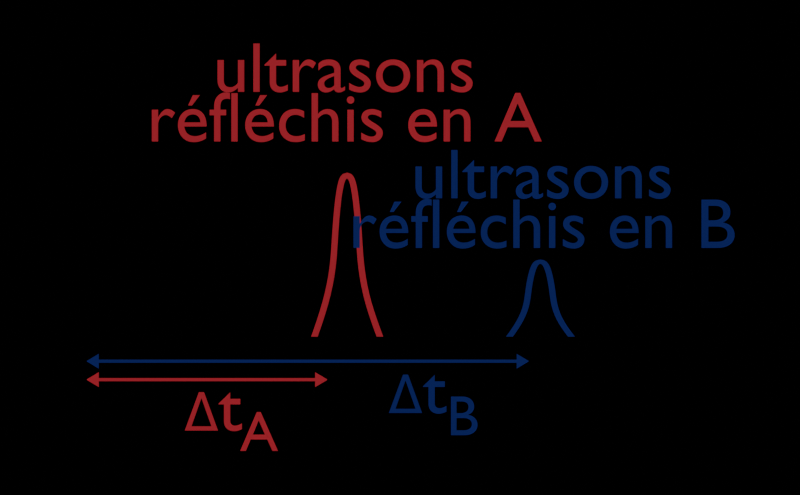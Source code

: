 # Source: reception_ultrason.blend  (saved by Blender 4.0.36; exported with 4.5.12 LTS)
import bpy
from mathutils import Matrix  # noqa: F401  (used for matrix-valued properties, if any)

bpy.ops.wm.read_factory_settings(use_empty=True)
scene = bpy.context.scene
scene.name = 'Scene'

# ---- collections
col_fond = bpy.data.collections.new('Fond'); scene.collection.children.link(col_fond)
col_point_a = bpy.data.collections.new('Point A'); scene.collection.children.link(col_point_a)
col_point_b = bpy.data.collections.new('Point B'); scene.collection.children.link(col_point_b)
col_sonde = bpy.data.collections.new('Sonde'); scene.collection.children.link(col_sonde)
col_foetus = bpy.data.collections.new('Foetus'); scene.collection.children.link(col_foetus)

# ---- materials (node trees are filled in below, after node groups)
mat_point_a = bpy.data.materials.new('Point A')
mat_point_a.alpha_threshold = 0.0
mat_point_a.line_color = (0.0, 0.0, 0.0, 1.0)
mat_point_b = bpy.data.materials.new('Point B')
mat_point_b.alpha_threshold = 0.0
mat_point_b.line_color = (0.0, 0.0, 0.0, 1.0)
mat_sol = bpy.data.materials.new('Sol')
mat_sol.alpha_threshold = 0.0
mat_sol.line_color = (0.0, 0.0, 0.0, 1.0)
mat_boutton = bpy.data.materials.new('Boutton')
mat_boutton.alpha_threshold = 0.0
mat_boutton.line_color = (0.0, 0.0, 0.0, 1.0)
mat_ligne = bpy.data.materials.new('Ligne')
mat_ligne.alpha_threshold = 0.0
mat_ligne.line_color = (0.0, 0.0, 0.0, 1.0)

# ---- material node trees
mat_point_a.use_nodes = True; mat_point_a.node_tree.nodes.clear()
_N = mat_point_a.node_tree.nodes; _L = mat_point_a.node_tree.links
n0 = _N.new('ShaderNodeOutputMaterial'); n0.name = 'Material Output'; n0.location = (300, 300)
n0.target = 'CYCLES'
n1 = _N.new('ShaderNodeEmission'); n1.name = 'Emission'; n1.location = (10, 300)
n1.inputs[0].default_value = (0.3146, 0.01898, 0.02898, 1.0)
n2 = _N.new('ShaderNodeOutputMaterial'); n2.name = 'Material Output.001'; n2.location = (0, 0)
n2.target = 'EEVEE'
n3 = _N.new('ShaderNodeMixShader'); n3.name = 'Mix Shader'; n3.location = (0, 0)
n3.label = 'Disable Shadow'
n3.hide = True
n4 = _N.new('ShaderNodeLightPath'); n4.name = 'Light Path'; n4.location = (0, 0)
n4.hide = True
n5 = _N.new('ShaderNodeBsdfTransparent'); n5.name = 'Transparent BSDF'; n5.location = (0, 0)
n5.hide = True
_L.new(n1.outputs[0], n0.inputs[0])
_L.new(n1.outputs[0], n3.inputs[1])
_L.new(n3.outputs[0], n2.inputs[0])
_L.new(n4.outputs[1], n3.inputs[0])
_L.new(n5.outputs[0], n3.inputs[2])
n0.is_active_output = True
mat_point_b.use_nodes = True; mat_point_b.node_tree.nodes.clear()
_N = mat_point_b.node_tree.nodes; _L = mat_point_b.node_tree.links
n0 = _N.new('ShaderNodeOutputMaterial'); n0.name = 'Material Output'; n0.location = (300, 300)
n0.target = 'CYCLES'
n1 = _N.new('ShaderNodeEmission'); n1.name = 'Emission'; n1.location = (10, 300)
n1.inputs[0].default_value = (0.007473, 0.01441, 0.1018, 1.0)
n2 = _N.new('ShaderNodeOutputMaterial'); n2.name = 'Material Output.001'; n2.location = (0, 0)
n2.target = 'EEVEE'
n3 = _N.new('ShaderNodeMixShader'); n3.name = 'Mix Shader'; n3.location = (0, 0)
n3.label = 'Disable Shadow'
n3.hide = True
n4 = _N.new('ShaderNodeLightPath'); n4.name = 'Light Path'; n4.location = (0, 0)
n4.hide = True
n5 = _N.new('ShaderNodeBsdfTransparent'); n5.name = 'Transparent BSDF'; n5.location = (0, 0)
n5.hide = True
_L.new(n1.outputs[0], n0.inputs[0])
_L.new(n1.outputs[0], n3.inputs[1])
_L.new(n3.outputs[0], n2.inputs[0])
_L.new(n4.outputs[1], n3.inputs[0])
_L.new(n5.outputs[0], n3.inputs[2])
n0.is_active_output = True
mat_sol.use_nodes = True; mat_sol.node_tree.nodes.clear()
_N = mat_sol.node_tree.nodes; _L = mat_sol.node_tree.links
n0 = _N.new('ShaderNodeOutputMaterial'); n0.name = 'Material Output'; n0.location = (496, 286)
n0.target = 'CYCLES'
n1 = _N.new('ShaderNodeEmission'); n1.name = 'Emission'; n1.location = (206, 286)
n1.inputs[0].default_value = (0.1585, 0.1486, 0.1468, 1.0)
n2 = _N.new('ShaderNodeOutputMaterial'); n2.name = 'Material Output.001'; n2.location = (0, 0)
n2.target = 'EEVEE'
n3 = _N.new('ShaderNodeMixShader'); n3.name = 'Mix Shader'; n3.location = (0, 0)
n3.label = 'Disable Shadow'
n3.hide = True
n4 = _N.new('ShaderNodeLightPath'); n4.name = 'Light Path'; n4.location = (0, 0)
n4.hide = True
n5 = _N.new('ShaderNodeBsdfTransparent'); n5.name = 'Transparent BSDF'; n5.location = (0, 0)
n5.hide = True
_L.new(n1.outputs[0], n0.inputs[0])
_L.new(n1.outputs[0], n3.inputs[1])
_L.new(n3.outputs[0], n2.inputs[0])
_L.new(n4.outputs[1], n3.inputs[0])
_L.new(n5.outputs[0], n3.inputs[2])
n0.is_active_output = True
mat_boutton.use_nodes = True; mat_boutton.node_tree.nodes.clear()
_N = mat_boutton.node_tree.nodes; _L = mat_boutton.node_tree.links
n0 = _N.new('ShaderNodeOutputMaterial'); n0.name = 'Material Output'; n0.location = (300, 300)
n0.target = 'CYCLES'
n1 = _N.new('ShaderNodeEmission'); n1.name = 'Emission'; n1.location = (10, 300)
n1.inputs[0].default_value = (1.0, 0.6036, 0.3818, 1.0)
n2 = _N.new('ShaderNodeOutputMaterial'); n2.name = 'Material Output.001'; n2.location = (0, 0)
n2.target = 'EEVEE'
n3 = _N.new('ShaderNodeMixShader'); n3.name = 'Mix Shader'; n3.location = (0, 0)
n3.label = 'Disable Shadow'
n3.hide = True
n4 = _N.new('ShaderNodeLightPath'); n4.name = 'Light Path'; n4.location = (0, 0)
n4.hide = True
n5 = _N.new('ShaderNodeBsdfTransparent'); n5.name = 'Transparent BSDF'; n5.location = (0, 0)
n5.hide = True
_L.new(n1.outputs[0], n0.inputs[0])
_L.new(n1.outputs[0], n3.inputs[1])
_L.new(n3.outputs[0], n2.inputs[0])
_L.new(n4.outputs[1], n3.inputs[0])
_L.new(n5.outputs[0], n3.inputs[2])
n0.is_active_output = True
mat_ligne.use_nodes = True; mat_ligne.node_tree.nodes.clear()
_N = mat_ligne.node_tree.nodes; _L = mat_ligne.node_tree.links
n0 = _N.new('ShaderNodeOutputMaterial'); n0.name = 'Material Output'; n0.location = (300, 300)
n0.target = 'CYCLES'
n1 = _N.new('ShaderNodeEmission'); n1.name = 'Emission'; n1.location = (10, 300)
n1.inputs[0].default_value = (0.0, 0.0, 0.0, 1.0)
n2 = _N.new('ShaderNodeOutputMaterial'); n2.name = 'Material Output.001'; n2.location = (0, 0)
n2.target = 'EEVEE'
n3 = _N.new('ShaderNodeMixShader'); n3.name = 'Mix Shader'; n3.location = (0, 0)
n3.label = 'Disable Shadow'
n3.hide = True
n4 = _N.new('ShaderNodeLightPath'); n4.name = 'Light Path'; n4.location = (0, 0)
n4.hide = True
n5 = _N.new('ShaderNodeBsdfTransparent'); n5.name = 'Transparent BSDF'; n5.location = (0, 0)
n5.hide = True
_L.new(n1.outputs[0], n0.inputs[0])
_L.new(n1.outputs[0], n3.inputs[1])
_L.new(n3.outputs[0], n2.inputs[0])
_L.new(n4.outputs[1], n3.inputs[0])
_L.new(n5.outputs[0], n3.inputs[2])
n0.is_active_output = True

# ---- world
world_world = bpy.data.worlds.new('World'); scene.world = world_world
world_world.use_nodes = True; world_world.node_tree.nodes.clear()
_N = world_world.node_tree.nodes; _L = world_world.node_tree.links
n0 = _N.new('ShaderNodeOutputWorld'); n0.name = 'World Output'; n0.location = (300, 300)
n0.is_active_output = True
world_world.color = (0.05088, 0.05088, 0.05088)
world_world.use_sun_shadow = False
world_world.sun_shadow_jitter_overblur = 0.0

# ---- cameras
cam_camera_002 = bpy.data.cameras.new('Camera.002')
cam_camera_002.type = 'ORTHO'
cam_camera_002.lens = 70.0
cam_camera_002.ortho_scale = 3.9

# ---- lights
light_sun_001 = bpy.data.lights.new('Sun.001', 'SUN')
light_sun_001.transmission_factor = 0.0
light_sun_001.energy = 4.0

# ---- meshes
me_cube_002 = bpy.data.meshes.new('Cube.002')
me_cube_002.from_pydata([(-2.888, -1.0, -1.0), (-1.408, -0.6024, 0.4045), (-2.888, 1.817, -0.8218), (-1.408, 0.3552, 0.4471), (2.888, -1.0, -1.0), (1.408, -0.6024, 0.4045), (2.888, 1.817, -0.8218), (1.408, 0.3552, 0.4471)], [], [(0, 1, 3, 2), (2, 3, 7, 6), (6, 7, 5, 4), (4, 5, 1, 0), (2, 6, 4, 0), (7, 3, 1, 5)])
_uv = me_cube_002.uv_layers.new(name='UVMap')
_uv.uv.foreach_set('vector', [0.375, 0.0, 0.625, 0.0, 0.625, 0.25, 0.375, 0.25, 0.375, 0.25, 0.625, 0.25, 0.625, 0.5, 0.375, 0.5, 0.375, 0.5, 0.625, 0.5, 0.625, 0.75, 0.375, 0.75, 0.375, 0.75, 0.625, 0.75, 0.625, 1.0, 0.375, 1.0, 0.125, 0.5, 0.375, 0.5, 0.375, 0.75, 0.125, 0.75, 0.625, 0.5, 0.875, 0.5, 0.875, 0.75, 0.625, 0.75])
me_cube_002.update()
me_cube_003 = bpy.data.meshes.new('Cube.003')
me_cube_003.from_pydata([(-1.0, -1.0, -1.0), (-0.5477, -0.2386, 0.4027), (-1.0, 1.0, -1.0), (-0.5477, 0.06892, 0.4164), (1.0, -1.0, -1.0), (0.5477, -0.2386, 0.4027), (1.0, 1.0, -1.0), (0.5477, 0.06892, 0.4164)], [], [(0, 1, 3, 2), (2, 3, 7, 6), (6, 7, 5, 4), (4, 5, 1, 0), (2, 6, 4, 0), (7, 3, 1, 5)])
_uv = me_cube_003.uv_layers.new(name='UVMap')
_uv.uv.foreach_set('vector', [0.375, 0.0, 0.625, 0.0, 0.625, 0.25, 0.375, 0.25, 0.375, 0.25, 0.625, 0.25, 0.625, 0.5, 0.375, 0.5, 0.375, 0.5, 0.625, 0.5, 0.625, 0.75, 0.375, 0.75, 0.375, 0.75, 0.625, 0.75, 0.625, 1.0, 0.375, 1.0, 0.125, 0.5, 0.375, 0.5, 0.375, 0.75, 0.125, 0.75, 0.625, 0.5, 0.875, 0.5, 0.875, 0.75, 0.625, 0.75])
me_cube_003.update()
me_cube_004 = bpy.data.meshes.new('Cube.004')
me_cube_004.from_pydata([(-0.6352, -0.7018, -0.1219), (-0.2846, -0.1709, 0.3906), (-0.6352, 0.5686, -0.1219), (-0.2846, 0.09254, 0.3744), (0.6352, -0.7018, -0.1219), (0.2846, -0.1709, 0.3906), (0.6352, 0.5686, -0.1219), (0.2846, 0.09254, 0.3744)], [], [(0, 1, 3, 2), (2, 3, 7, 6), (6, 7, 5, 4), (4, 5, 1, 0), (2, 6, 4, 0), (7, 3, 1, 5)])
_uv = me_cube_004.uv_layers.new(name='UVMap')
_uv.uv.foreach_set('vector', [0.375, 0.0, 0.625, 0.0, 0.625, 0.25, 0.375, 0.25, 0.375, 0.25, 0.625, 0.25, 0.625, 0.5, 0.375, 0.5, 0.375, 0.5, 0.625, 0.5, 0.625, 0.75, 0.375, 0.75, 0.375, 0.75, 0.625, 0.75, 0.625, 1.0, 0.375, 1.0, 0.125, 0.5, 0.375, 0.5, 0.375, 0.75, 0.125, 0.75, 0.625, 0.5, 0.875, 0.5, 0.875, 0.75, 0.625, 0.75])
me_cube_004.update()
me_circle_008 = bpy.data.meshes.new('Circle.008')
me_circle_008.from_pydata([(-0.2015, 0.1508, 5.362e-09), (-0.3847, 0.08661, 1.839e-09), (-0.5556, 0.05196, 0.0), (-0.7071, 0.04418, 0.0), (-0.8315, 0.03472, 0.0), (-0.9239, 0.02391, 0.0), (-0.9808, 0.01219, 0.0), (-1.0, 1.489e-08, 0.0), (-0.9808, -0.01219, 0.0), (-0.9239, -0.02391, 0.0), (-0.8315, -0.03472, 0.0), (-0.7071, -0.04418, 0.0), (-0.5556, -0.05196, 0.0), (-0.3827, -0.08517, -1.686e-09), (-0.199, -0.1537, -5.384e-09), (-0.2015, 0.1508, 0.04497), (-0.3847, 0.08661, 0.04497), (-0.5556, 0.05196, 0.04497), (-0.7071, 0.04418, 0.04497), (-0.8315, 0.03472, 0.04497), (-0.9239, 0.02391, 0.04497), (-0.9808, 0.01219, 0.04497), (-1.0, 1.489e-08, 0.04497), (-0.9808, -0.01219, 0.04497), (-0.9239, -0.02391, 0.04497), (-0.8315, -0.03472, 0.04497), (-0.7071, -0.04418, 0.04497), (-0.5556, -0.05196, 0.04497), (-0.3827, -0.08517, 0.04497), (-0.199, -0.1537, 0.04497)], [], [(1, 0, 15, 16), (9, 8, 23, 24), (2, 1, 16, 17), (10, 9, 24, 25), (3, 2, 17, 18), (11, 10, 25, 26), (4, 3, 18, 19), (12, 11, 26, 27), (5, 4, 19, 20), (13, 12, 27, 28), (6, 5, 20, 21), (14, 13, 28, 29), (7, 6, 21, 22), (8, 7, 22, 23)])
_uv = me_circle_008.uv_layers.new(name='UVMap')
_uv.uv.foreach_set('vector', [0.0, 0.0, 0.0, 0.0, 0.0, 0.0, 0.0, 0.0, 0.0, 0.0, 0.0, 0.0, 0.0, 0.0, 0.0, 0.0, 0.0, 0.0, 0.0, 0.0, 0.0, 0.0, 0.0, 0.0, 0.0, 0.0, 0.0, 0.0, 0.0, 0.0, 0.0, 0.0, 0.0, 0.0, 0.0, 0.0, 0.0, 0.0, 0.0, 0.0, 0.0, 0.0, 0.0, 0.0, 0.0, 0.0, 0.0, 0.0, 0.0, 0.0, 0.0, 0.0, 0.0, 0.0, 0.0, 0.0, 0.0, 0.0, 0.0, 0.0, 0.0, 0.0, 0.0, 0.0, 0.0, 0.0, 0.0, 0.0, 0.0, 0.0, 0.0, 0.0, 0.0, 0.0, 0.0, 0.0, 0.0, 0.0, 0.0, 0.0, 0.0, 0.0, 0.0, 0.0, 0.0, 0.0, 0.0, 0.0, 0.0, 0.0, 0.0, 0.0, 0.0, 0.0, 0.0, 0.0, 0.0, 0.0, 0.0, 0.0, 0.0, 0.0, 0.0, 0.0, 0.0, 0.0, 0.0, 0.0, 0.0, 0.0, 0.0, 0.0])
me_circle_008.materials.append(mat_point_a)
me_circle_008.update()
me_circle_009 = bpy.data.meshes.new('Circle.009')
me_circle_009.from_pydata([(-0.2064, 0.1824, 1.355e-08), (-0.3296, 0.1182, 7.957e-09), (-0.4446, 0.08353, 2.369e-09), (-0.5465, 0.07576, 5.067e-10), (-0.6301, 0.06629, -1.356e-09), (-0.6923, 0.05548, -3.219e-09), (-0.7306, 0.04376, -5.081e-09), (-0.7435, 0.03157, -3.219e-09), (-0.7306, 0.01938, -5.081e-09), (-0.6923, 0.007659, -3.219e-09), (-0.6301, -0.003144, -1.356e-09), (-0.5465, -0.01261, 5.067e-10), (-0.4446, -0.02038, 2.369e-09), (-0.3283, -0.05359, 4.232e-09), (-0.2047, -0.1221, 2.369e-09), (-0.2064, 0.1824, 0.04497), (-0.3296, 0.1182, 0.04497), (-0.4446, 0.08353, 0.04497), (-0.5465, 0.07576, 0.04497), (-0.6301, 0.06629, 0.04497), (-0.6923, 0.05548, 0.04497), (-0.7306, 0.04376, 0.04497), (-0.7435, 0.03157, 0.04497), (-0.7306, 0.01938, 0.04497), (-0.6923, 0.007659, 0.04497), (-0.6301, -0.003144, 0.04497), (-0.5465, -0.01261, 0.04497), (-0.4446, -0.02038, 0.04497), (-0.3283, -0.05359, 0.04497), (-0.2047, -0.1221, 0.04497)], [], [(1, 0, 15, 16), (9, 8, 23, 24), (2, 1, 16, 17), (10, 9, 24, 25), (3, 2, 17, 18), (11, 10, 25, 26), (4, 3, 18, 19), (12, 11, 26, 27), (5, 4, 19, 20), (13, 12, 27, 28), (6, 5, 20, 21), (14, 13, 28, 29), (7, 6, 21, 22), (8, 7, 22, 23)])
_uv = me_circle_009.uv_layers.new(name='UVMap')
_uv.uv.foreach_set('vector', [0.0, 0.0, 0.0, 0.0, 0.0, 0.0, 0.0, 0.0, 0.0, 0.0, 0.0, 0.0, 0.0, 0.0, 0.0, 0.0, 0.0, 0.0, 0.0, 0.0, 0.0, 0.0, 0.0, 0.0, 0.0, 0.0, 0.0, 0.0, 0.0, 0.0, 0.0, 0.0, 0.0, 0.0, 0.0, 0.0, 0.0, 0.0, 0.0, 0.0, 0.0, 0.0, 0.0, 0.0, 0.0, 0.0, 0.0, 0.0, 0.0, 0.0, 0.0, 0.0, 0.0, 0.0, 0.0, 0.0, 0.0, 0.0, 0.0, 0.0, 0.0, 0.0, 0.0, 0.0, 0.0, 0.0, 0.0, 0.0, 0.0, 0.0, 0.0, 0.0, 0.0, 0.0, 0.0, 0.0, 0.0, 0.0, 0.0, 0.0, 0.0, 0.0, 0.0, 0.0, 0.0, 0.0, 0.0, 0.0, 0.0, 0.0, 0.0, 0.0, 0.0, 0.0, 0.0, 0.0, 0.0, 0.0, 0.0, 0.0, 0.0, 0.0, 0.0, 0.0, 0.0, 0.0, 0.0, 0.0, 0.0, 0.0, 0.0, 0.0])
me_circle_009.materials.append(mat_point_b)
me_circle_009.update()
me_circle = bpy.data.meshes.new('Circle')
me_circle.from_pydata([(0.0, 8.0, 0.0), (-0.7841, 7.961, 0.0), (-1.561, 7.846, 0.0), (-2.322, 7.656, 0.0), (-3.061, 7.391, 0.0), (-3.771, 7.055, 0.0), (-4.445, 6.652, 0.0), (-5.075, 6.184, 0.0), (-5.657, 5.657, 0.0), (-6.184, 5.075, 0.0), (-6.652, 4.445, 0.0), (-7.055, 3.771, 0.0), (-7.391, 3.061, 0.0), (-7.656, 2.322, 0.0), (-7.846, 1.561, 0.0), (-7.961, 0.7841, 0.0), (-8.0, -3.497e-07, 0.0), (-7.961, -0.7841, 0.0), (-7.846, -1.561, 0.0), (-7.656, -2.322, 0.0), (-7.391, -3.061, 0.0), (-7.055, -3.771, 0.0), (-6.652, -4.445, 0.0), (-6.184, -5.075, 0.0), (-5.657, -5.657, 0.0), (-5.075, -6.184, 0.0), (-4.445, -6.652, 0.0), (-3.771, -7.055, 0.0), (-3.061, -7.391, 0.0), (-2.322, -7.656, 0.0), (-1.561, -7.846, 0.0), (-0.7841, -7.961, 0.0), (6.994e-07, -8.0, 0.0), (0.7841, -7.961, 0.0), (1.561, -7.846, 0.0), (2.322, -7.656, 0.0), (3.061, -7.391, 0.0), (3.771, -7.055, 0.0), (4.445, -6.652, 0.0), (5.075, -6.184, 0.0), (5.657, -5.657, 0.0), (6.184, -5.075, 0.0), (6.652, -4.445, 0.0), (7.055, -3.771, 0.0), (7.391, -3.061, 0.0), (7.656, -2.322, 0.0), (7.846, -1.561, 0.0), (7.961, -0.7841, 0.0), (8.0, 9.54e-08, 0.0), (7.961, 0.7841, 0.0), (7.846, 1.561, 0.0), (7.656, 2.322, 0.0), (7.391, 3.061, 0.0), (7.055, 3.771, 0.0), (6.652, 4.445, 0.0), (6.184, 5.075, 0.0), (5.657, 5.657, 0.0), (5.075, 6.184, 0.0), (4.445, 6.652, 0.0), (3.771, 7.055, 0.0), (3.061, 7.391, 0.0), (2.322, 7.656, 0.0), (1.561, 7.846, 0.0), (0.7841, 7.961, 0.0), (-0.0213, 0.2162, 0.0), (6.241e-07, 0.2173, 0.0), (-0.04239, 0.2131, 0.0), (-0.06307, 0.2079, 0.0), (-0.08316, 0.2007, 0.0), (-0.1024, 0.1916, 0.0), (-0.1207, 0.1807, 0.0), (-0.1378, 0.168, 0.0), (-0.1536, 0.1536, 0.0), (-0.168, 0.1378, 0.0), (-0.1807, 0.1207, 0.0), (-0.1916, 0.1024, 0.0), (-0.2007, 0.08315, 0.0), (-0.2079, 0.06307, 0.0), (-0.2131, 0.04239, 0.0), (-0.2162, 0.0213, 0.0), (-0.2173, 1.604e-07, 0.0), (-0.2162, -0.0213, 0.0), (-0.2131, -0.0424, 0.0), (-0.2079, -0.06308, 0.0), (-0.2007, -0.08315, 0.0), (-0.1916, -0.1024, 0.0), (-0.1807, -0.1207, 0.0), (-0.168, -0.1378, 0.0), (-0.1536, -0.1536, 0.0), (-0.1378, -0.168, 0.0), (-0.1207, -0.1807, 0.0), (-0.1024, -0.1916, 0.0), (-0.08315, -0.2007, 0.0), (-0.06307, -0.2079, 0.0), (-0.04239, -0.2131, 0.0), (-0.0213, -0.2162, 0.0), (-1.2e-06, -0.2173, 0.0), (0.0213, -0.2162, 0.0), (0.04239, -0.2131, 0.0), (0.06307, -0.2079, 0.0), (0.08315, -0.2007, 0.0), (0.1024, -0.1916, 0.0), (0.1207, -0.1807, 0.0), (0.1378, -0.168, 0.0), (0.1536, -0.1536, 0.0), (0.168, -0.1378, 0.0), (0.1807, -0.1207, 0.0), (0.1916, -0.1024, 0.0), (0.2007, -0.08315, 0.0), (0.2079, -0.06308, 0.0), (0.2131, -0.04239, 0.0), (0.2162, -0.02129, 0.0), (0.2173, 6.283e-07, 0.0), (0.2162, 0.0213, 0.0), (0.2131, 0.04239, 0.0), (0.2079, 0.06307, 0.0), (0.2007, 0.08315, 0.0), (0.1916, 0.1024, 0.0), (0.1807, 0.1207, 0.0), (0.168, 0.1378, 0.0), (0.1536, 0.1536, 0.0), (0.1378, 0.168, 0.0), (0.1207, 0.1807, 0.0), (0.1024, 0.1916, 0.0), (0.08315, 0.2007, 0.0), (0.06308, 0.2079, 0.0), (0.04239, 0.2131, 0.0), (0.0213, 0.2162, 0.0), (-0.6752, 6.855, 0.0), (3.11e-08, 6.888, 0.0), (-1.344, 6.756, 0.0), (-2.0, 6.592, 0.0), (-2.636, 6.364, 0.0), (-3.247, 6.075, 0.0), (-3.827, 5.727, 0.0), (-4.37, 5.325, 0.0), (-4.871, 4.871, 0.0), (-5.325, 4.37, 0.0), (-5.727, 3.827, 0.0), (-6.075, 3.247, 0.0), (-6.364, 2.636, 0.0), (-6.592, 2.0, 0.0), (-6.756, 1.344, 0.0), (-6.855, 0.6752, 0.0), (-6.888, -3.165e-07, 0.0), (-6.855, -0.6752, 0.0), (-6.756, -1.344, 0.0), (-6.592, -2.0, 0.0), (-6.364, -2.636, 0.0), (-6.075, -3.247, 0.0), (-5.727, -3.827, 0.0), (-5.325, -4.37, 0.0), (-4.871, -4.871, 0.0), (-4.37, -5.325, 0.0), (-3.827, -5.727, 0.0), (-3.247, -6.075, 0.0), (-2.636, -6.364, 0.0), (-2.0, -6.592, 0.0), (-1.344, -6.756, 0.0), (-0.6752, -6.855, 0.0), (6.33e-07, -6.888, 0.0), (0.6752, -6.855, 0.0), (1.344, -6.756, 0.0), (2.0, -6.592, 0.0), (2.636, -6.364, 0.0), (3.247, -6.075, 0.0), (3.827, -5.727, 0.0), (4.37, -5.325, 0.0), (4.871, -4.871, 0.0), (5.325, -4.37, 0.0), (5.727, -3.827, 0.0), (6.075, -3.247, 0.0), (6.364, -2.636, 0.0), (6.592, -2.0, 0.0), (6.756, -1.344, 0.0), (6.855, -0.6752, 0.0), (6.888, 9.54e-08, 0.0), (6.855, 0.6752, 0.0), (6.756, 1.344, 0.0), (6.592, 2.0, 0.0), (6.364, 2.636, 0.0), (6.075, 3.247, 0.0), (5.727, 3.827, 0.0), (5.325, 4.37, 0.0), (4.871, 4.871, 0.0), (4.37, 5.325, 0.0), (3.827, 5.727, 0.0), (3.247, 6.075, 0.0), (2.636, 6.364, 0.0), (2.0, 6.592, 0.0), (1.344, 6.756, 0.0), (0.6752, 6.855, 0.0), (-0.5662, 5.749, 0.0), (-3.214e-07, 5.776, 0.0), (-1.127, 5.665, 0.0), (-1.677, 5.528, 0.0), (-2.211, 5.337, 0.0), (-2.723, 5.094, 0.0), (-3.209, 4.803, 0.0), (-3.664, 4.465, 0.0), (-4.085, 4.085, 0.0), (-4.465, 3.664, 0.0), (-4.803, 3.209, 0.0), (-5.094, 2.723, 0.0), (-5.337, 2.211, 0.0), (-5.528, 1.677, 0.0), (-5.665, 1.127, 0.0), (-5.749, 0.5662, 0.0), (-5.776, -2.833e-07, 0.0), (-5.749, -0.5662, 0.0), (-5.665, -1.127, 0.0), (-5.528, -1.677, 0.0), (-5.337, -2.211, 0.0), (-5.094, -2.723, 0.0), (-4.803, -3.209, 0.0), (-4.465, -3.664, 0.0), (-4.085, -4.085, 0.0), (-3.664, -4.465, 0.0), (-3.209, -4.803, 0.0), (-2.723, -5.094, 0.0), (-2.211, -5.337, 0.0), (-1.677, -5.528, 0.0), (-1.127, -5.665, 0.0), (-0.5662, -5.749, 0.0), (1.665e-07, -5.776, 0.0), (0.5662, -5.749, 0.0), (1.127, -5.665, 0.0), (1.677, -5.528, 0.0), (2.211, -5.337, 0.0), (2.723, -5.094, 0.0), (3.209, -4.803, 0.0), (3.664, -4.465, 0.0), (4.085, -4.085, 0.0), (4.465, -3.664, 0.0), (4.803, -3.209, 0.0), (5.094, -2.723, 0.0), (5.337, -2.211, 0.0), (5.528, -1.677, 0.0), (5.665, -1.127, 0.0), (5.749, -0.5662, 0.0), (5.776, 4.811e-07, 0.0), (5.749, 0.5662, 0.0), (5.665, 1.127, 0.0), (5.528, 1.677, 0.0), (5.337, 2.211, 0.0), (5.094, 2.723, 0.0), (4.803, 3.209, 0.0), (4.465, 3.664, 0.0), (4.085, 4.085, 0.0), (3.664, 4.465, 0.0), (3.209, 4.803, 0.0), (2.723, 5.094, 0.0), (2.211, 5.337, 0.0), (1.677, 5.528, 0.0), (1.127, 5.665, 0.0), (0.5662, 5.749, 0.0), (-0.4572, 4.642, 0.0), (-2.281e-07, 4.665, 0.0), (-0.91, 4.575, 0.0), (-1.354, 4.464, 0.0), (-1.785, 4.309, 0.0), (-2.199, 4.114, 0.0), (-2.591, 3.878, 0.0), (-2.959, 3.606, 0.0), (-3.298, 3.298, 0.0), (-3.606, 2.959, 0.0), (-3.878, 2.591, 0.0), (-4.114, 2.199, 0.0), (-4.309, 1.785, 0.0), (-4.464, 1.354, 0.0), (-4.575, 0.91, 0.0), (-4.642, 0.4572, 0.0), (-4.665, -2.357e-07, 0.0), (-4.642, -0.4572, 0.0), (-4.575, -0.91, 0.0), (-4.464, -1.354, 0.0), (-4.309, -1.785, 0.0), (-4.114, -2.199, 0.0), (-3.878, -2.591, 0.0), (-3.606, -2.959, 0.0), (-3.298, -3.298, 0.0), (-2.959, -3.606, 0.0), (-2.591, -3.878, 0.0), (-2.199, -4.114, 0.0), (-1.785, -4.309, 0.0), (-1.354, -4.464, 0.0), (-0.91, -4.575, 0.0), (-0.4572, -4.642, 0.0), (-3.539e-07, -4.665, 0.0), (0.4572, -4.642, 0.0), (0.91, -4.575, 0.0), (1.354, -4.464, 0.0), (1.785, -4.309, 0.0), (2.199, -4.114, 0.0), (2.591, -3.878, 0.0), (2.959, -3.606, 0.0), (3.298, -3.298, 0.0), (3.606, -2.959, 0.0), (3.878, -2.591, 0.0), (4.114, -2.199, 0.0), (4.309, -1.785, 0.0), (4.464, -1.354, 0.0), (4.575, -0.91, 0.0), (4.642, -0.4572, 0.0), (4.665, 9.144e-07, 0.0), (4.642, 0.4572, 0.0), (4.575, 0.91, 0.0), (4.464, 1.354, 0.0), (4.309, 1.785, 0.0), (4.114, 2.199, 0.0), (3.878, 2.591, 0.0), (3.606, 2.959, 0.0), (3.298, 3.298, 0.0), (2.959, 3.606, 0.0), (2.591, 3.878, 0.0), (2.199, 4.114, 0.0), (1.785, 4.309, 0.0), (1.354, 4.464, 0.0), (0.91, 4.575, 0.0), (0.4572, 4.642, 0.0), (-0.3482, 3.536, 0.0), (-1.057e-07, 3.553, 0.0), (-0.6931, 3.484, 0.0), (-1.031, 3.4, 0.0), (-1.36, 3.282, 0.0), (-1.675, 3.133, 0.0), (-1.974, 2.954, 0.0), (-2.254, 2.746, 0.0), (-2.512, 2.512, 0.0), (-2.746, 2.254, 0.0), (-2.954, 1.974, 0.0), (-3.133, 1.675, 0.0), (-3.282, 1.36, 0.0), (-3.4, 1.031, 0.0), (-3.484, 0.6931, 0.0), (-3.536, 0.3482, 0.0), (-3.553, -1.859e-07, 0.0), (-3.536, -0.3482, 0.0), (-3.484, -0.6931, 0.0), (-3.4, -1.031, 0.0), (-3.282, -1.36, 0.0), (-3.133, -1.675, 0.0), (-2.954, -1.974, 0.0), (-2.746, -2.254, 0.0), (-2.512, -2.512, 0.0), (-2.254, -2.746, 0.0), (-1.974, -2.954, 0.0), (-1.675, -3.133, 0.0), (-1.36, -3.282, 0.0), (-1.031, -3.4, 0.0), (-0.6931, -3.484, 0.0), (-0.3482, -3.536, 0.0), (-9.303e-07, -3.553, 0.0), (0.3482, -3.536, 0.0), (0.6931, -3.484, 0.0), (1.031, -3.4, 0.0), (1.36, -3.282, 0.0), (1.675, -3.133, 0.0), (1.974, -2.954, 0.0), (2.254, -2.746, 0.0), (2.512, -2.512, 0.0), (2.746, -2.254, 0.0), (2.954, -1.974, 0.0), (3.133, -1.675, 0.0), (3.282, -1.36, 0.0), (3.4, -1.031, 0.0), (3.484, -0.6931, 0.0), (3.536, -0.3482, 0.0), (3.553, 8.128e-07, 0.0), (3.536, 0.3482, 0.0), (3.484, 0.6931, 0.0), (3.4, 1.031, 0.0), (3.282, 1.36, 0.0), (3.133, 1.675, 0.0), (2.954, 1.974, 0.0), (2.746, 2.254, 0.0), (2.512, 2.512, 0.0), (2.254, 2.746, 0.0), (1.974, 2.954, 0.0), (1.675, 3.133, 0.0), (1.36, 3.282, 0.0), (1.031, 3.4, 0.0), (0.6931, 3.484, 0.0), (0.3482, 3.536, 0.0), (-0.2393, 2.429, 0.0), (6.22e-08, 2.441, 0.0), (-0.4762, 2.394, 0.0), (-0.7086, 2.336, 0.0), (-0.9341, 2.255, 0.0), (-1.151, 2.153, 0.0), (-1.356, 2.03, 0.0), (-1.549, 1.887, 0.0), (-1.726, 1.726, 0.0), (-1.887, 1.549, 0.0), (-2.03, 1.356, 0.0), (-2.153, 1.151, 0.0), (-2.255, 0.9341, 0.0), (-2.336, 0.7086, 0.0), (-2.394, 0.4762, 0.0), (-2.429, 0.2393, 0.0), (-2.441, -5.011e-07, 0.0), (-2.429, -0.2393, 0.0), (-2.394, -0.4762, 0.0), (-2.336, -0.7086, 0.0), (-2.255, -0.9341, 0.0), (-2.153, -1.151, 0.0), (-2.03, -1.356, 0.0), (-1.887, -1.549, 0.0), (-1.726, -1.726, 0.0), (-1.549, -1.887, 0.0), (-1.356, -2.03, 0.0), (-1.151, -2.153, 0.0), (-0.9341, -2.255, 0.0), (-0.7086, -2.336, 0.0), (-0.4762, -2.394, 0.0), (-0.2393, -2.429, 0.0), (-1.206e-06, -2.441, 0.0), (0.2393, -2.429, 0.0), (0.4762, -2.394, 0.0), (0.7086, -2.336, 0.0), (0.9341, -2.255, 0.0), (1.151, -2.153, 0.0), (1.356, -2.03, 0.0), (1.549, -1.887, 0.0), (1.726, -1.726, 0.0), (1.887, -1.549, 0.0), (2.03, -1.356, 0.0), (2.153, -1.151, 0.0), (2.255, -0.9341, 0.0), (2.336, -0.7086, 0.0), (2.394, -0.4762, 0.0), (2.429, -0.2392, 0.0), (2.441, 7.216e-07, 0.0), (2.429, 0.2393, 0.0), (2.394, 0.4762, 0.0), (2.336, 0.7086, 0.0), (2.255, 0.9341, 0.0), (2.153, 1.151, 0.0), (2.03, 1.356, 0.0), (1.887, 1.549, 0.0), (1.726, 1.726, 0.0), (1.549, 1.887, 0.0), (1.356, 2.03, 0.0), (1.151, 2.153, 0.0), (0.9341, 2.255, 0.0), (0.7086, 2.336, 0.0), (0.4762, 2.394, 0.0), (0.2393, 2.429, 0.0), (-0.1303, 1.323, 0.0), (3.11e-07, 1.329, 0.0), (-0.2593, 1.304, 0.0), (-0.3858, 1.272, 0.0), (-0.5086, 1.228, 0.0), (-0.6265, 1.172, 0.0), (-0.7384, 1.105, 0.0), (-0.8432, 1.027, 0.0), (-0.9398, 0.9398, 0.0), (-1.027, 0.8432, 0.0), (-1.105, 0.7384, 0.0), (-1.172, 0.6265, 0.0), (-1.228, 0.5086, 0.0), (-1.272, 0.3858, 0.0), (-1.304, 0.2593, 0.0), (-1.323, 0.1303, 0.0), (-1.329, -2.792e-07, 0.0), (-1.323, -0.1303, 0.0), (-1.304, -0.2593, 0.0), (-1.272, -0.3858, 0.0), (-1.228, -0.5086, 0.0), (-1.172, -0.6265, 0.0), (-1.105, -0.7384, 0.0), (-1.027, -0.8432, 0.0), (-0.9398, -0.9398, 0.0), (-0.8432, -1.027, 0.0), (-0.7384, -1.105, 0.0), (-0.6265, -1.172, 0.0), (-0.5086, -1.228, 0.0), (-0.3858, -1.272, 0.0), (-0.2593, -1.304, 0.0), (-0.1303, -1.323, 0.0), (-1.586e-06, -1.329, 0.0), (0.1303, -1.323, 0.0), (0.2593, -1.304, 0.0), (0.3858, -1.272, 0.0), (0.5086, -1.228, 0.0), (0.6265, -1.172, 0.0), (0.7384, -1.105, 0.0), (0.8432, -1.027, 0.0), (0.9398, -0.9398, 0.0), (1.027, -0.8432, 0.0), (1.105, -0.7384, 0.0), (1.172, -0.6265, 0.0), (1.228, -0.5086, 0.0), (1.272, -0.3858, 0.0), (1.304, -0.2593, 0.0), (1.323, -0.1303, 0.0), (1.329, 6.469e-07, 0.0), (1.323, 0.1303, 0.0), (1.304, 0.2593, 0.0), (1.272, 0.3858, 0.0), (1.228, 0.5086, 0.0), (1.172, 0.6265, 0.0), (1.105, 0.7384, 0.0), (1.027, 0.8432, 0.0), (0.9398, 0.9398, 0.0), (0.8432, 1.027, 0.0), (0.7384, 1.105, 0.0), (0.6265, 1.172, 0.0), (0.5086, 1.228, 0.0), (0.3858, 1.272, 0.0), (0.2593, 1.304, 0.0), (0.1303, 1.323, 0.0)], [], [(64, 66, 67, 68, 69, 70, 71, 72, 73, 74, 75, 76, 77, 78, 79, 80, 81, 82, 83, 84, 85, 86, 87, 88, 89, 90, 91, 92, 93, 94, 95, 96, 97, 98, 99, 100, 101, 102, 103, 104, 105, 106, 107, 108, 109, 110, 111, 112, 113, 114, 115, 116, 117, 118, 119, 120, 121, 122, 123, 124, 125, 126, 127, 65), (128, 129, 0, 1), (130, 128, 1, 2), (131, 130, 2, 3), (132, 131, 3, 4), (133, 132, 4, 5), (134, 133, 5, 6), (135, 134, 6, 7), (136, 135, 7, 8), (137, 136, 8, 9), (138, 137, 9, 10), (139, 138, 10, 11), (140, 139, 11, 12), (141, 140, 12, 13), (142, 141, 13, 14), (143, 142, 14, 15), (144, 143, 15, 16), (145, 144, 16, 17), (146, 145, 17, 18), (147, 146, 18, 19), (148, 147, 19, 20), (149, 148, 20, 21), (150, 149, 21, 22), (151, 150, 22, 23), (152, 151, 23, 24), (153, 152, 24, 25), (154, 153, 25, 26), (155, 154, 26, 27), (156, 155, 27, 28), (157, 156, 28, 29), (158, 157, 29, 30), (159, 158, 30, 31), (160, 159, 31, 32), (161, 160, 32, 33), (162, 161, 33, 34), (163, 162, 34, 35), (164, 163, 35, 36), (165, 164, 36, 37), (166, 165, 37, 38), (167, 166, 38, 39), (168, 167, 39, 40), (169, 168, 40, 41), (170, 169, 41, 42), (171, 170, 42, 43), (172, 171, 43, 44), (173, 172, 44, 45), (174, 173, 45, 46), (175, 174, 46, 47), (176, 175, 47, 48), (177, 176, 48, 49), (178, 177, 49, 50), (179, 178, 50, 51), (180, 179, 51, 52), (181, 180, 52, 53), (182, 181, 53, 54), (183, 182, 54, 55), (184, 183, 55, 56), (185, 184, 56, 57), (186, 185, 57, 58), (187, 186, 58, 59), (188, 187, 59, 60), (189, 188, 60, 61), (190, 189, 61, 62), (191, 190, 62, 63), (129, 191, 63, 0), (192, 193, 129, 128), (194, 192, 128, 130), (195, 194, 130, 131), (196, 195, 131, 132), (197, 196, 132, 133), (198, 197, 133, 134), (199, 198, 134, 135), (200, 199, 135, 136), (201, 200, 136, 137), (202, 201, 137, 138), (203, 202, 138, 139), (204, 203, 139, 140), (205, 204, 140, 141), (206, 205, 141, 142), (207, 206, 142, 143), (208, 207, 143, 144), (209, 208, 144, 145), (210, 209, 145, 146), (211, 210, 146, 147), (212, 211, 147, 148), (213, 212, 148, 149), (214, 213, 149, 150), (215, 214, 150, 151), (216, 215, 151, 152), (217, 216, 152, 153), (218, 217, 153, 154), (219, 218, 154, 155), (220, 219, 155, 156), (221, 220, 156, 157), (222, 221, 157, 158), (223, 222, 158, 159), (224, 223, 159, 160), (225, 224, 160, 161), (226, 225, 161, 162), (227, 226, 162, 163), (228, 227, 163, 164), (229, 228, 164, 165), (230, 229, 165, 166), (231, 230, 166, 167), (232, 231, 167, 168), (233, 232, 168, 169), (234, 233, 169, 170), (235, 234, 170, 171), (236, 235, 171, 172), (237, 236, 172, 173), (238, 237, 173, 174), (239, 238, 174, 175), (240, 239, 175, 176), (241, 240, 176, 177), (242, 241, 177, 178), (243, 242, 178, 179), (244, 243, 179, 180), (245, 244, 180, 181), (246, 245, 181, 182), (247, 246, 182, 183), (248, 247, 183, 184), (249, 248, 184, 185), (250, 249, 185, 186), (251, 250, 186, 187), (252, 251, 187, 188), (253, 252, 188, 189), (254, 253, 189, 190), (255, 254, 190, 191), (193, 255, 191, 129), (256, 257, 193, 192), (258, 256, 192, 194), (259, 258, 194, 195), (260, 259, 195, 196), (261, 260, 196, 197), (262, 261, 197, 198), (263, 262, 198, 199), (264, 263, 199, 200), (265, 264, 200, 201), (266, 265, 201, 202), (267, 266, 202, 203), (268, 267, 203, 204), (269, 268, 204, 205), (270, 269, 205, 206), (271, 270, 206, 207), (272, 271, 207, 208), (273, 272, 208, 209), (274, 273, 209, 210), (275, 274, 210, 211), (276, 275, 211, 212), (277, 276, 212, 213), (278, 277, 213, 214), (279, 278, 214, 215), (280, 279, 215, 216), (281, 280, 216, 217), (282, 281, 217, 218), (283, 282, 218, 219), (284, 283, 219, 220), (285, 284, 220, 221), (286, 285, 221, 222), (287, 286, 222, 223), (288, 287, 223, 224), (289, 288, 224, 225), (290, 289, 225, 226), (291, 290, 226, 227), (292, 291, 227, 228), (293, 292, 228, 229), (294, 293, 229, 230), (295, 294, 230, 231), (296, 295, 231, 232), (297, 296, 232, 233), (298, 297, 233, 234), (299, 298, 234, 235), (300, 299, 235, 236), (301, 300, 236, 237), (302, 301, 237, 238), (303, 302, 238, 239), (304, 303, 239, 240), (305, 304, 240, 241), (306, 305, 241, 242), (307, 306, 242, 243), (308, 307, 243, 244), (309, 308, 244, 245), (310, 309, 245, 246), (311, 310, 246, 247), (312, 311, 247, 248), (313, 312, 248, 249), (314, 313, 249, 250), (315, 314, 250, 251), (316, 315, 251, 252), (317, 316, 252, 253), (318, 317, 253, 254), (319, 318, 254, 255), (257, 319, 255, 193), (320, 321, 257, 256), (322, 320, 256, 258), (323, 322, 258, 259), (324, 323, 259, 260), (325, 324, 260, 261), (326, 325, 261, 262), (327, 326, 262, 263), (328, 327, 263, 264), (329, 328, 264, 265), (330, 329, 265, 266), (331, 330, 266, 267), (332, 331, 267, 268), (333, 332, 268, 269), (334, 333, 269, 270), (335, 334, 270, 271), (336, 335, 271, 272), (337, 336, 272, 273), (338, 337, 273, 274), (339, 338, 274, 275), (340, 339, 275, 276), (341, 340, 276, 277), (342, 341, 277, 278), (343, 342, 278, 279), (344, 343, 279, 280), (345, 344, 280, 281), (346, 345, 281, 282), (347, 346, 282, 283), (348, 347, 283, 284), (349, 348, 284, 285), (350, 349, 285, 286), (351, 350, 286, 287), (352, 351, 287, 288), (353, 352, 288, 289), (354, 353, 289, 290), (355, 354, 290, 291), (356, 355, 291, 292), (357, 356, 292, 293), (358, 357, 293, 294), (359, 358, 294, 295), (360, 359, 295, 296), (361, 360, 296, 297), (362, 361, 297, 298), (363, 362, 298, 299), (364, 363, 299, 300), (365, 364, 300, 301), (366, 365, 301, 302), (367, 366, 302, 303), (368, 367, 303, 304), (369, 368, 304, 305), (370, 369, 305, 306), (371, 370, 306, 307), (372, 371, 307, 308), (373, 372, 308, 309), (374, 373, 309, 310), (375, 374, 310, 311), (376, 375, 311, 312), (377, 376, 312, 313), (378, 377, 313, 314), (379, 378, 314, 315), (380, 379, 315, 316), (381, 380, 316, 317), (382, 381, 317, 318), (383, 382, 318, 319), (321, 383, 319, 257), (384, 385, 321, 320), (386, 384, 320, 322), (387, 386, 322, 323), (388, 387, 323, 324), (389, 388, 324, 325), (390, 389, 325, 326), (391, 390, 326, 327), (392, 391, 327, 328), (393, 392, 328, 329), (394, 393, 329, 330), (395, 394, 330, 331), (396, 395, 331, 332), (397, 396, 332, 333), (398, 397, 333, 334), (399, 398, 334, 335), (400, 399, 335, 336), (401, 400, 336, 337), (402, 401, 337, 338), (403, 402, 338, 339), (404, 403, 339, 340), (405, 404, 340, 341), (406, 405, 341, 342), (407, 406, 342, 343), (408, 407, 343, 344), (409, 408, 344, 345), (410, 409, 345, 346), (411, 410, 346, 347), (412, 411, 347, 348), (413, 412, 348, 349), (414, 413, 349, 350), (415, 414, 350, 351), (416, 415, 351, 352), (417, 416, 352, 353), (418, 417, 353, 354), (419, 418, 354, 355), (420, 419, 355, 356), (421, 420, 356, 357), (422, 421, 357, 358), (423, 422, 358, 359), (424, 423, 359, 360), (425, 424, 360, 361), (426, 425, 361, 362), (427, 426, 362, 363), (428, 427, 363, 364), (429, 428, 364, 365), (430, 429, 365, 366), (431, 430, 366, 367), (432, 431, 367, 368), (433, 432, 368, 369), (434, 433, 369, 370), (435, 434, 370, 371), (436, 435, 371, 372), (437, 436, 372, 373), (438, 437, 373, 374), (439, 438, 374, 375), (440, 439, 375, 376), (441, 440, 376, 377), (442, 441, 377, 378), (443, 442, 378, 379), (444, 443, 379, 380), (445, 444, 380, 381), (446, 445, 381, 382), (447, 446, 382, 383), (385, 447, 383, 321), (448, 449, 385, 384), (450, 448, 384, 386), (451, 450, 386, 387), (452, 451, 387, 388), (453, 452, 388, 389), (454, 453, 389, 390), (455, 454, 390, 391), (456, 455, 391, 392), (457, 456, 392, 393), (458, 457, 393, 394), (459, 458, 394, 395), (460, 459, 395, 396), (461, 460, 396, 397), (462, 461, 397, 398), (463, 462, 398, 399), (464, 463, 399, 400), (465, 464, 400, 401), (466, 465, 401, 402), (467, 466, 402, 403), (468, 467, 403, 404), (469, 468, 404, 405), (470, 469, 405, 406), (471, 470, 406, 407), (472, 471, 407, 408), (473, 472, 408, 409), (474, 473, 409, 410), (475, 474, 410, 411), (476, 475, 411, 412), (477, 476, 412, 413), (478, 477, 413, 414), (479, 478, 414, 415), (480, 479, 415, 416), (481, 480, 416, 417), (482, 481, 417, 418), (483, 482, 418, 419), (484, 483, 419, 420), (485, 484, 420, 421), (486, 485, 421, 422), (487, 486, 422, 423), (488, 487, 423, 424), (489, 488, 424, 425), (490, 489, 425, 426), (491, 490, 426, 427), (492, 491, 427, 428), (493, 492, 428, 429), (494, 493, 429, 430), (495, 494, 430, 431), (496, 495, 431, 432), (497, 496, 432, 433), (498, 497, 433, 434), (499, 498, 434, 435), (500, 499, 435, 436), (501, 500, 436, 437), (502, 501, 437, 438), (503, 502, 438, 439), (504, 503, 439, 440), (505, 504, 440, 441), (506, 505, 441, 442), (507, 506, 442, 443), (508, 507, 443, 444), (509, 508, 444, 445), (510, 509, 445, 446), (511, 510, 446, 447), (449, 511, 447, 385), (64, 65, 449, 448), (66, 64, 448, 450), (67, 66, 450, 451), (68, 67, 451, 452), (69, 68, 452, 453), (70, 69, 453, 454), (71, 70, 454, 455), (72, 71, 455, 456), (73, 72, 456, 457), (74, 73, 457, 458), (75, 74, 458, 459), (76, 75, 459, 460), (77, 76, 460, 461), (78, 77, 461, 462), (79, 78, 462, 463), (80, 79, 463, 464), (81, 80, 464, 465), (82, 81, 465, 466), (83, 82, 466, 467), (84, 83, 467, 468), (85, 84, 468, 469), (86, 85, 469, 470), (87, 86, 470, 471), (88, 87, 471, 472), (89, 88, 472, 473), (90, 89, 473, 474), (91, 90, 474, 475), (92, 91, 475, 476), (93, 92, 476, 477), (94, 93, 477, 478), (95, 94, 478, 479), (96, 95, 479, 480), (97, 96, 480, 481), (98, 97, 481, 482), (99, 98, 482, 483), (100, 99, 483, 484), (101, 100, 484, 485), (102, 101, 485, 486), (103, 102, 486, 487), (104, 103, 487, 488), (105, 104, 488, 489), (106, 105, 489, 490), (107, 106, 490, 491), (108, 107, 491, 492), (109, 108, 492, 493), (110, 109, 493, 494), (111, 110, 494, 495), (112, 111, 495, 496), (113, 112, 496, 497), (114, 113, 497, 498), (115, 114, 498, 499), (116, 115, 499, 500), (117, 116, 500, 501), (118, 117, 501, 502), (119, 118, 502, 503), (120, 119, 503, 504), (121, 120, 504, 505), (122, 121, 505, 506), (123, 122, 506, 507), (124, 123, 507, 508), (125, 124, 508, 509), (126, 125, 509, 510), (127, 126, 510, 511), (65, 127, 511, 449)])
_uv = me_circle.uv_layers.new(name='UVMap')
_uv.uv.foreach_set('vector', [0.0, 0.0, 0.0, 0.0, 0.0, 0.0, 0.0, 0.0, 0.0, 0.0, 0.0, 0.0, 0.0, 0.0, 0.0, 0.0, 0.0, 0.0, 0.0, 0.0, 0.0, 0.0, 0.0, 0.0, 0.0, 0.0, 0.0, 0.0, 0.0, 0.0, 0.0, 0.0, 0.0, 0.0, 0.0, 0.0, 0.0, 0.0, 0.0, 0.0, 0.0, 0.0, 0.0, 0.0, 0.0, 0.0, 0.0, 0.0, 0.0, 0.0, 0.0, 0.0, 0.0, 0.0, 0.0, 0.0, 0.0, 0.0, 0.0, 0.0, 0.0, 0.0, 0.0, 0.0, 0.0, 0.0, 0.0, 0.0, 0.0, 0.0, 0.0, 0.0, 0.0, 0.0, 0.0, 0.0, 0.0, 0.0, 0.0, 0.0, 0.0, 0.0, 0.0, 0.0, 0.0, 0.0, 0.0, 0.0, 0.0, 0.0, 0.0, 0.0, 0.0, 0.0, 0.0, 0.0, 0.0, 0.0, 0.0, 0.0, 0.0, 0.0, 0.0, 0.0, 0.0, 0.0, 0.0, 0.0, 0.0, 0.0, 0.0, 0.0, 0.0, 0.0, 0.0, 0.0, 0.0, 0.0, 0.0, 0.0, 0.0, 0.0, 0.0, 0.0, 0.0, 0.0, 0.0, 0.0, 0.0, 0.0, 0.0, 0.0, 0.0, 0.0, 0.0, 0.0, 0.0, 0.0, 0.0, 0.0, 0.0, 0.0, 0.0, 0.0, 0.0, 0.0, 0.0, 0.0, 0.0, 0.0, 0.0, 0.0, 0.0, 0.0, 0.0, 0.0, 0.0, 0.0, 0.0, 0.0, 0.0, 0.0, 0.0, 0.0, 0.0, 0.0, 0.0, 0.0, 0.0, 0.0, 0.0, 0.0, 0.0, 0.0, 0.0, 0.0, 0.0, 0.0, 0.0, 0.0, 0.0, 0.0, 0.0, 0.0, 0.0, 0.0, 0.0, 0.0, 0.0, 0.0, 0.0, 0.0, 0.0, 0.0, 0.0, 0.0, 0.0, 0.0, 0.0, 0.0, 0.0, 0.0, 0.0, 0.0, 0.0, 0.0, 0.0, 0.0, 0.0, 0.0, 0.0, 0.0, 0.0, 0.0, 0.0, 0.0, 0.0, 0.0, 0.0, 0.0, 0.0, 0.0, 0.0, 0.0, 0.0, 0.0, 0.0, 0.0, 0.0, 0.0, 0.0, 0.0, 0.0, 0.0, 0.0, 0.0, 0.0, 0.0, 0.0, 0.0, 0.0, 0.0, 0.0, 0.0, 0.0, 0.0, 0.0, 0.0, 0.0, 0.0, 0.0, 0.0, 0.0, 0.0, 0.0, 0.0, 0.0, 0.0, 0.0, 0.0, 0.0, 0.0, 0.0, 0.0, 0.0, 0.0, 0.0, 0.0, 0.0, 0.0, 0.0, 0.0, 0.0, 0.0, 0.0, 0.0, 0.0, 0.0, 0.0, 0.0, 0.0, 0.0, 0.0, 0.0, 0.0, 0.0, 0.0, 0.0, 0.0, 0.0, 0.0, 0.0, 0.0, 0.0, 0.0, 0.0, 0.0, 0.0, 0.0, 0.0, 0.0, 0.0, 0.0, 0.0, 0.0, 0.0, 0.0, 0.0, 0.0, 0.0, 0.0, 0.0, 0.0, 0.0, 0.0, 0.0, 0.0, 0.0, 0.0, 0.0, 0.0, 0.0, 0.0, 0.0, 0.0, 0.0, 0.0, 0.0, 0.0, 0.0, 0.0, 0.0, 0.0, 0.0, 0.0, 0.0, 0.0, 0.0, 0.0, 0.0, 0.0, 0.0, 0.0, 0.0, 0.0, 0.0, 0.0, 0.0, 0.0, 0.0, 0.0, 0.0, 0.0, 0.0, 0.0, 0.0, 0.0, 0.0, 0.0, 0.0, 0.0, 0.0, 0.0, 0.0, 0.0, 0.0, 0.0, 0.0, 0.0, 0.0, 0.0, 0.0, 0.0, 0.0, 0.0, 0.0, 0.0, 0.0, 0.0, 0.0, 0.0, 0.0, 0.0, 0.0, 0.0, 0.0, 0.0, 0.0, 0.0, 0.0, 0.0, 0.0, 0.0, 0.0, 0.0, 0.0, 0.0, 0.0, 0.0, 0.0, 0.0, 0.0, 0.0, 0.0, 0.0, 0.0, 0.0, 0.0, 0.0, 0.0, 0.0, 0.0, 0.0, 0.0, 0.0, 0.0, 0.0, 0.0, 0.0, 0.0, 0.0, 0.0, 0.0, 0.0, 0.0, 0.0, 0.0, 0.0, 0.0, 0.0, 0.0, 0.0, 0.0, 0.0, 0.0, 0.0, 0.0, 0.0, 0.0, 0.0, 0.0, 0.0, 0.0, 0.0, 0.0, 0.0, 0.0, 0.0, 0.0, 0.0, 0.0, 0.0, 0.0, 0.0, 0.0, 0.0, 0.0, 0.0, 0.0, 0.0, 0.0, 0.0, 0.0, 0.0, 0.0, 0.0, 0.0, 0.0, 0.0, 0.0, 0.0, 0.0, 0.0, 0.0, 0.0, 0.0, 0.0, 0.0, 0.0, 0.0, 0.0, 0.0, 0.0, 0.0, 0.0, 0.0, 0.0, 0.0, 0.0, 0.0, 0.0, 0.0, 0.0, 0.0, 0.0, 0.0, 0.0, 0.0, 0.0, 0.0, 0.0, 0.0, 0.0, 0.0, 0.0, 0.0, 0.0, 0.0, 0.0, 0.0, 0.0, 0.0, 0.0, 0.0, 0.0, 0.0, 0.0, 0.0, 0.0, 0.0, 0.0, 0.0, 0.0, 0.0, 0.0, 0.0, 0.0, 0.0, 0.0, 0.0, 0.0, 0.0, 0.0, 0.0, 0.0, 0.0, 0.0, 0.0, 0.0, 0.0, 0.0, 0.0, 0.0, 0.0, 0.0, 0.0, 0.0, 0.0, 0.0, 0.0, 0.0, 0.0, 0.0, 0.0, 0.0, 0.0, 0.0, 0.0, 0.0, 0.0, 0.0, 0.0, 0.0, 0.0, 0.0, 0.0, 0.0, 0.0, 0.0, 0.0, 0.0, 0.0, 0.0, 0.0, 0.0, 0.0, 0.0, 0.0, 0.0, 0.0, 0.0, 0.0, 0.0, 0.0, 0.0, 0.0, 0.0, 0.0, 0.0, 0.0, 0.0, 0.0, 0.0, 0.0, 0.0, 0.0, 0.0, 0.0, 0.0, 0.0, 0.0, 0.0, 0.0, 0.0, 0.0, 0.0, 0.0, 0.0, 0.0, 0.0, 0.0, 0.0, 0.0, 0.0, 0.0, 0.0, 0.0, 0.0, 0.0, 0.0, 0.0, 0.0, 0.0, 0.0, 0.0, 0.0, 0.0, 0.0, 0.0, 0.0, 0.0, 0.0, 0.0, 0.0, 0.0, 0.0, 0.0, 0.0, 0.0, 0.0, 0.0, 0.0, 0.0, 0.0, 0.0, 0.0, 0.0, 0.0, 0.0, 0.0, 0.0, 0.0, 0.0, 0.0, 0.0, 0.0, 0.0, 0.0, 0.0, 0.0, 0.0, 0.0, 0.0, 0.0, 0.0, 0.0, 0.0, 0.0, 0.0, 0.0, 0.0, 0.0, 0.0, 0.0, 0.0, 0.0, 0.0, 0.0, 0.0, 0.0, 0.0, 0.0, 0.0, 0.0, 0.0, 0.0, 0.0, 0.0, 0.0, 0.0, 0.0, 0.0, 0.0, 0.0, 0.0, 0.0, 0.0, 0.0, 0.0, 0.0, 0.0, 0.0, 0.0, 0.0, 0.0, 0.0, 0.0, 0.0, 0.0, 0.0, 0.0, 0.0, 0.0, 0.0, 0.0, 0.0, 0.0, 0.0, 0.0, 0.0, 0.0, 0.0, 0.0, 0.0, 0.0, 0.0, 0.0, 0.0, 0.0, 0.0, 0.0, 0.0, 0.0, 0.0, 0.0, 0.0, 0.0, 0.0, 0.0, 0.0, 0.0, 0.0, 0.0, 0.0, 0.0, 0.0, 0.0, 0.0, 0.0, 0.0, 0.0, 0.0, 0.0, 0.0, 0.0, 0.0, 0.0, 0.0, 0.0, 0.0, 0.0, 0.0, 0.0, 0.0, 0.0, 0.0, 0.0, 0.0, 0.0, 0.0, 0.0, 0.0, 0.0, 0.0, 0.0, 0.0, 0.0, 0.0, 0.0, 0.0, 0.0, 0.0, 0.0, 0.0, 0.0, 0.0, 0.0, 0.0, 0.0, 0.0, 0.0, 0.0, 0.0, 0.0, 0.0, 0.0, 0.0, 0.0, 0.0, 0.0, 0.0, 0.0, 0.0, 0.0, 0.0, 0.0, 0.0, 0.0, 0.0, 0.0, 0.0, 0.0, 0.0, 0.0, 0.0, 0.0, 0.0, 0.0, 0.0, 0.0, 0.0, 0.0, 0.0, 0.0, 0.0, 0.0, 0.0, 0.0, 0.0, 0.0, 0.0, 0.0, 0.0, 0.0, 0.0, 0.0, 0.0, 0.0, 0.0, 0.0, 0.0, 0.0, 0.0, 0.0, 0.0, 0.0, 0.0, 0.0, 0.0, 0.0, 0.0, 0.0, 0.0, 0.0, 0.0, 0.0, 0.0, 0.0, 0.0, 0.0, 0.0, 0.0, 0.0, 0.0, 0.0, 0.0, 0.0, 0.0, 0.0, 0.0, 0.0, 0.0, 0.0, 0.0, 0.0, 0.0, 0.0, 0.0, 0.0, 0.0, 0.0, 0.0, 0.0, 0.0, 0.0, 0.0, 0.0, 0.0, 0.0, 0.0, 0.0, 0.0, 0.0, 0.0, 0.0, 0.0, 0.0, 0.0, 0.0, 0.0, 0.0, 0.0, 0.0, 0.0, 0.0, 0.0, 0.0, 0.0, 0.0, 0.0, 0.0, 0.0, 0.0, 0.0, 0.0, 0.0, 0.0, 0.0, 0.0, 0.0, 0.0, 0.0, 0.0, 0.0, 0.0, 0.0, 0.0, 0.0, 0.0, 0.0, 0.0, 0.0, 0.0, 0.0, 0.0, 0.0, 0.0, 0.0, 0.0, 0.0, 0.0, 0.0, 0.0, 0.0, 0.0, 0.0, 0.0, 0.0, 0.0, 0.0, 0.0, 0.0, 0.0, 0.0, 0.0, 0.0, 0.0, 0.0, 0.0, 0.0, 0.0, 0.0, 0.0, 0.0, 0.0, 0.0, 0.0, 0.0, 0.0, 0.0, 0.0, 0.0, 0.0, 0.0, 0.0, 0.0, 0.0, 0.0, 0.0, 0.0, 0.0, 0.0, 0.0, 0.0, 0.0, 0.0, 0.0, 0.0, 0.0, 0.0, 0.0, 0.0, 0.0, 0.0, 0.0, 0.0, 0.0, 0.0, 0.0, 0.0, 0.0, 0.0, 0.0, 0.0, 0.0, 0.0, 0.0, 0.0, 0.0, 0.0, 0.0, 0.0, 0.0, 0.0, 0.0, 0.0, 0.0, 0.0, 0.0, 0.0, 0.0, 0.0, 0.0, 0.0, 0.0, 0.0, 0.0, 0.0, 0.0, 0.0, 0.0, 0.0, 0.0, 0.0, 0.0, 0.0, 0.0, 0.0, 0.0, 0.0, 0.0, 0.0, 0.0, 0.0, 0.0, 0.0, 0.0, 0.0, 0.0, 0.0, 0.0, 0.0, 0.0, 0.0, 0.0, 0.0, 0.0, 0.0, 0.0, 0.0, 0.0, 0.0, 0.0, 0.0, 0.0, 0.0, 0.0, 0.0, 0.0, 0.0, 0.0, 0.0, 0.0, 0.0, 0.0, 0.0, 0.0, 0.0, 0.0, 0.0, 0.0, 0.0, 0.0, 0.0, 0.0, 0.0, 0.0, 0.0, 0.0, 0.0, 0.0, 0.0, 0.0, 0.0, 0.0, 0.0, 0.0, 0.0, 0.0, 0.0, 0.0, 0.0, 0.0, 0.0, 0.0, 0.0, 0.0, 0.0, 0.0, 0.0, 0.0, 0.0, 0.0, 0.0, 0.0, 0.0, 0.0, 0.0, 0.0, 0.0, 0.0, 0.0, 0.0, 0.0, 0.0, 0.0, 0.0, 0.0, 0.0, 0.0, 0.0, 0.0, 0.0, 0.0, 0.0, 0.0, 0.0, 0.0, 0.0, 0.0, 0.0, 0.0, 0.0, 0.0, 0.0, 0.0, 0.0, 0.0, 0.0, 0.0, 0.0, 0.0, 0.0, 0.0, 0.0, 0.0, 0.0, 0.0, 0.0, 0.0, 0.0, 0.0, 0.0, 0.0, 0.0, 0.0, 0.0, 0.0, 0.0, 0.0, 0.0, 0.0, 0.0, 0.0, 0.0, 0.0, 0.0, 0.0, 0.0, 0.0, 0.0, 0.0, 0.0, 0.0, 0.0, 0.0, 0.0, 0.0, 0.0, 0.0, 0.0, 0.0, 0.0, 0.0, 0.0, 0.0, 0.0, 0.0, 0.0, 0.0, 0.0, 0.0, 0.0, 0.0, 0.0, 0.0, 0.0, 0.0, 0.0, 0.0, 0.0, 0.0, 0.0, 0.0, 0.0, 0.0, 0.0, 0.0, 0.0, 0.0, 0.0, 0.0, 0.0, 0.0, 0.0, 0.0, 0.0, 0.0, 0.0, 0.0, 0.0, 0.0, 0.0, 0.0, 0.0, 0.0, 0.0, 0.0, 0.0, 0.0, 0.0, 0.0, 0.0, 0.0, 0.0, 0.0, 0.0, 0.0, 0.0, 0.0, 0.0, 0.0, 0.0, 0.0, 0.0, 0.0, 0.0, 0.0, 0.0, 0.0, 0.0, 0.0, 0.0, 0.0, 0.0, 0.0, 0.0, 0.0, 0.0, 0.0, 0.0, 0.0, 0.0, 0.0, 0.0, 0.0, 0.0, 0.0, 0.0, 0.0, 0.0, 0.0, 0.0, 0.0, 0.0, 0.0, 0.0, 0.0, 0.0, 0.0, 0.0, 0.0, 0.0, 0.0, 0.0, 0.0, 0.0, 0.0, 0.0, 0.0, 0.0, 0.0, 0.0, 0.0, 0.0, 0.0, 0.0, 0.0, 0.0, 0.0, 0.0, 0.0, 0.0, 0.0, 0.0, 0.0, 0.0, 0.0, 0.0, 0.0, 0.0, 0.0, 0.0, 0.0, 0.0, 0.0, 0.0, 0.0, 0.0, 0.0, 0.0, 0.0, 0.0, 0.0, 0.0, 0.0, 0.0, 0.0, 0.0, 0.0, 0.0, 0.0, 0.0, 0.0, 0.0, 0.0, 0.0, 0.0, 0.0, 0.0, 0.0, 0.0, 0.0, 0.0, 0.0, 0.0, 0.0, 0.0, 0.0, 0.0, 0.0, 0.0, 0.0, 0.0, 0.0, 0.0, 0.0, 0.0, 0.0, 0.0, 0.0, 0.0, 0.0, 0.0, 0.0, 0.0, 0.0, 0.0, 0.0, 0.0, 0.0, 0.0, 0.0, 0.0, 0.0, 0.0, 0.0, 0.0, 0.0, 0.0, 0.0, 0.0, 0.0, 0.0, 0.0, 0.0, 0.0, 0.0, 0.0, 0.0, 0.0, 0.0, 0.0, 0.0, 0.0, 0.0, 0.0, 0.0, 0.0, 0.0, 0.0, 0.0, 0.0, 0.0, 0.0, 0.0, 0.0, 0.0, 0.0, 0.0, 0.0, 0.0, 0.0, 0.0, 0.0, 0.0, 0.0, 0.0, 0.0, 0.0, 0.0, 0.0, 0.0, 0.0, 0.0, 0.0, 0.0, 0.0, 0.0, 0.0, 0.0, 0.0, 0.0, 0.0, 0.0, 0.0, 0.0, 0.0, 0.0, 0.0, 0.0, 0.0, 0.0, 0.0, 0.0, 0.0, 0.0, 0.0, 0.0, 0.0, 0.0, 0.0, 0.0, 0.0, 0.0, 0.0, 0.0, 0.0, 0.0, 0.0, 0.0, 0.0, 0.0, 0.0, 0.0, 0.0, 0.0, 0.0, 0.0, 0.0, 0.0, 0.0, 0.0, 0.0, 0.0, 0.0, 0.0, 0.0, 0.0, 0.0, 0.0, 0.0, 0.0, 0.0, 0.0, 0.0, 0.0, 0.0, 0.0, 0.0, 0.0, 0.0, 0.0, 0.0, 0.0, 0.0, 0.0, 0.0, 0.0, 0.0, 0.0, 0.0, 0.0, 0.0, 0.0, 0.0, 0.0, 0.0, 0.0, 0.0, 0.0, 0.0, 0.0, 0.0, 0.0, 0.0, 0.0, 0.0, 0.0, 0.0, 0.0, 0.0, 0.0, 0.0, 0.0, 0.0, 0.0, 0.0, 0.0, 0.0, 0.0, 0.0, 0.0, 0.0, 0.0, 0.0, 0.0, 0.0, 0.0, 0.0, 0.0, 0.0, 0.0, 0.0, 0.0, 0.0, 0.0, 0.0, 0.0, 0.0, 0.0, 0.0, 0.0, 0.0, 0.0, 0.0, 0.0, 0.0, 0.0, 0.0, 0.0, 0.0, 0.0, 0.0, 0.0, 0.0, 0.0, 0.0, 0.0, 0.0, 0.0, 0.0, 0.0, 0.0, 0.0, 0.0, 0.0, 0.0, 0.0, 0.0, 0.0, 0.0, 0.0, 0.0, 0.0, 0.0, 0.0, 0.0, 0.0, 0.0, 0.0, 0.0, 0.0, 0.0, 0.0, 0.0, 0.0, 0.0, 0.0, 0.0, 0.0, 0.0, 0.0, 0.0, 0.0, 0.0, 0.0, 0.0, 0.0, 0.0, 0.0, 0.0, 0.0, 0.0, 0.0, 0.0, 0.0, 0.0, 0.0, 0.0, 0.0, 0.0, 0.0, 0.0, 0.0, 0.0, 0.0, 0.0, 0.0, 0.0, 0.0, 0.0, 0.0, 0.0, 0.0, 0.0, 0.0, 0.0, 0.0, 0.0, 0.0, 0.0, 0.0, 0.0, 0.0, 0.0, 0.0, 0.0, 0.0, 0.0, 0.0, 0.0, 0.0, 0.0, 0.0, 0.0, 0.0, 0.0, 0.0, 0.0, 0.0, 0.0, 0.0, 0.0, 0.0, 0.0, 0.0, 0.0, 0.0, 0.0, 0.0, 0.0, 0.0, 0.0, 0.0, 0.0, 0.0, 0.0, 0.0, 0.0, 0.0, 0.0, 0.0, 0.0, 0.0, 0.0, 0.0, 0.0, 0.0, 0.0, 0.0, 0.0, 0.0, 0.0, 0.0, 0.0, 0.0, 0.0, 0.0, 0.0, 0.0, 0.0, 0.0, 0.0, 0.0, 0.0, 0.0, 0.0, 0.0, 0.0, 0.0, 0.0, 0.0, 0.0, 0.0, 0.0, 0.0, 0.0, 0.0, 0.0, 0.0, 0.0, 0.0, 0.0, 0.0, 0.0, 0.0, 0.0, 0.0, 0.0, 0.0, 0.0, 0.0, 0.0, 0.0, 0.0, 0.0, 0.0, 0.0, 0.0, 0.0, 0.0, 0.0, 0.0, 0.0, 0.0, 0.0, 0.0, 0.0, 0.0, 0.0, 0.0, 0.0, 0.0, 0.0, 0.0, 0.0, 0.0, 0.0, 0.0, 0.0, 0.0, 0.0, 0.0, 0.0, 0.0, 0.0, 0.0, 0.0, 0.0, 0.0, 0.0, 0.0, 0.0, 0.0, 0.0, 0.0, 0.0, 0.0, 0.0, 0.0, 0.0, 0.0, 0.0, 0.0, 0.0, 0.0, 0.0, 0.0, 0.0, 0.0, 0.0, 0.0, 0.0, 0.0, 0.0, 0.0, 0.0, 0.0, 0.0, 0.0, 0.0, 0.0, 0.0, 0.0, 0.0, 0.0, 0.0, 0.0, 0.0, 0.0, 0.0, 0.0, 0.0, 0.0, 0.0, 0.0, 0.0, 0.0, 0.0, 0.0, 0.0, 0.0, 0.0, 0.0, 0.0, 0.0, 0.0, 0.0, 0.0, 0.0, 0.0, 0.0, 0.0, 0.0, 0.0, 0.0, 0.0, 0.0, 0.0, 0.0, 0.0, 0.0, 0.0, 0.0, 0.0, 0.0, 0.0, 0.0, 0.0, 0.0, 0.0, 0.0, 0.0, 0.0, 0.0, 0.0, 0.0, 0.0, 0.0, 0.0, 0.0, 0.0, 0.0, 0.0, 0.0, 0.0, 0.0, 0.0, 0.0, 0.0, 0.0, 0.0, 0.0, 0.0, 0.0, 0.0, 0.0, 0.0, 0.0, 0.0, 0.0, 0.0, 0.0, 0.0, 0.0, 0.0, 0.0, 0.0, 0.0, 0.0, 0.0, 0.0, 0.0, 0.0, 0.0, 0.0, 0.0, 0.0, 0.0, 0.0, 0.0, 0.0, 0.0, 0.0, 0.0, 0.0, 0.0, 0.0, 0.0, 0.0, 0.0, 0.0, 0.0, 0.0, 0.0, 0.0, 0.0, 0.0, 0.0, 0.0, 0.0, 0.0, 0.0, 0.0, 0.0, 0.0, 0.0, 0.0, 0.0, 0.0, 0.0, 0.0, 0.0, 0.0, 0.0, 0.0, 0.0, 0.0, 0.0, 0.0, 0.0, 0.0, 0.0, 0.0, 0.0, 0.0, 0.0, 0.0, 0.0, 0.0, 0.0, 0.0, 0.0, 0.0, 0.0, 0.0, 0.0, 0.0, 0.0, 0.0, 0.0, 0.0, 0.0, 0.0, 0.0, 0.0, 0.0, 0.0, 0.0, 0.0, 0.0, 0.0, 0.0, 0.0, 0.0, 0.0, 0.0, 0.0, 0.0, 0.0, 0.0, 0.0, 0.0, 0.0, 0.0, 0.0, 0.0, 0.0, 0.0, 0.0, 0.0, 0.0, 0.0, 0.0, 0.0, 0.0, 0.0, 0.0, 0.0, 0.0, 0.0, 0.0, 0.0, 0.0, 0.0, 0.0, 0.0, 0.0, 0.0, 0.0, 0.0, 0.0, 0.0, 0.0, 0.0, 0.0, 0.0, 0.0, 0.0, 0.0, 0.0, 0.0, 0.0, 0.0, 0.0, 0.0, 0.0, 0.0, 0.0, 0.0, 0.0, 0.0, 0.0, 0.0, 0.0, 0.0, 0.0, 0.0, 0.0, 0.0, 0.0, 0.0, 0.0, 0.0, 0.0, 0.0, 0.0, 0.0, 0.0, 0.0, 0.0, 0.0, 0.0, 0.0, 0.0, 0.0, 0.0, 0.0, 0.0, 0.0, 0.0, 0.0, 0.0, 0.0, 0.0, 0.0, 0.0, 0.0, 0.0, 0.0, 0.0, 0.0, 0.0, 0.0, 0.0, 0.0, 0.0, 0.0, 0.0, 0.0, 0.0, 0.0, 0.0, 0.0, 0.0, 0.0, 0.0, 0.0, 0.0, 0.0, 0.0, 0.0, 0.0, 0.0, 0.0, 0.0, 0.0, 0.0, 0.0, 0.0, 0.0, 0.0, 0.0, 0.0, 0.0, 0.0, 0.0, 0.0, 0.0, 0.0, 0.0, 0.0, 0.0, 0.0, 0.0, 0.0, 0.0, 0.0, 0.0, 0.0, 0.0, 0.0, 0.0, 0.0, 0.0, 0.0, 0.0, 0.0, 0.0, 0.0, 0.0, 0.0, 0.0, 0.0, 0.0, 0.0, 0.0, 0.0, 0.0, 0.0, 0.0, 0.0, 0.0, 0.0, 0.0, 0.0, 0.0, 0.0, 0.0, 0.0, 0.0, 0.0, 0.0, 0.0, 0.0, 0.0, 0.0, 0.0, 0.0, 0.0, 0.0, 0.0, 0.0, 0.0, 0.0, 0.0, 0.0, 0.0, 0.0, 0.0, 0.0, 0.0, 0.0, 0.0, 0.0, 0.0, 0.0, 0.0, 0.0, 0.0, 0.0, 0.0, 0.0, 0.0, 0.0, 0.0, 0.0, 0.0, 0.0, 0.0, 0.0, 0.0, 0.0, 0.0, 0.0, 0.0, 0.0, 0.0, 0.0, 0.0, 0.0, 0.0, 0.0, 0.0, 0.0, 0.0, 0.0, 0.0, 0.0, 0.0, 0.0, 0.0, 0.0, 0.0, 0.0, 0.0, 0.0, 0.0, 0.0, 0.0, 0.0, 0.0, 0.0, 0.0, 0.0, 0.0, 0.0, 0.0, 0.0, 0.0, 0.0, 0.0, 0.0, 0.0, 0.0, 0.0, 0.0, 0.0, 0.0, 0.0, 0.0, 0.0, 0.0, 0.0, 0.0, 0.0, 0.0, 0.0, 0.0, 0.0, 0.0, 0.0, 0.0, 0.0, 0.0, 0.0, 0.0, 0.0, 0.0, 0.0, 0.0, 0.0, 0.0, 0.0, 0.0, 0.0, 0.0, 0.0, 0.0, 0.0, 0.0, 0.0, 0.0, 0.0, 0.0, 0.0, 0.0, 0.0, 0.0, 0.0, 0.0, 0.0, 0.0, 0.0, 0.0, 0.0, 0.0, 0.0, 0.0, 0.0, 0.0, 0.0, 0.0, 0.0, 0.0, 0.0, 0.0, 0.0, 0.0, 0.0, 0.0, 0.0, 0.0, 0.0, 0.0, 0.0, 0.0, 0.0, 0.0, 0.0, 0.0, 0.0, 0.0, 0.0, 0.0, 0.0, 0.0, 0.0, 0.0, 0.0, 0.0, 0.0, 0.0, 0.0, 0.0, 0.0, 0.0, 0.0, 0.0, 0.0, 0.0, 0.0, 0.0, 0.0, 0.0, 0.0, 0.0, 0.0, 0.0, 0.0, 0.0, 0.0, 0.0, 0.0, 0.0, 0.0, 0.0, 0.0, 0.0, 0.0, 0.0, 0.0, 0.0, 0.0, 0.0, 0.0, 0.0, 0.0, 0.0, 0.0, 0.0, 0.0, 0.0, 0.0, 0.0, 0.0, 0.0, 0.0, 0.0, 0.0, 0.0, 0.0, 0.0, 0.0, 0.0, 0.0, 0.0, 0.0, 0.0, 0.0, 0.0, 0.0, 0.0, 0.0, 0.0, 0.0, 0.0, 0.0, 0.0, 0.0, 0.0, 0.0, 0.0, 0.0, 0.0, 0.0, 0.0, 0.0, 0.0, 0.0, 0.0, 0.0, 0.0, 0.0, 0.0, 0.0, 0.0, 0.0, 0.0, 0.0, 0.0, 0.0, 0.0, 0.0, 0.0, 0.0, 0.0, 0.0, 0.0, 0.0, 0.0, 0.0, 0.0, 0.0, 0.0, 0.0, 0.0, 0.0, 0.0, 0.0, 0.0, 0.0, 0.0, 0.0, 0.0, 0.0, 0.0, 0.0, 0.0, 0.0, 0.0, 0.0, 0.0, 0.0, 0.0, 0.0, 0.0, 0.0, 0.0, 0.0, 0.0, 0.0, 0.0, 0.0, 0.0, 0.0, 0.0, 0.0, 0.0, 0.0, 0.0, 0.0, 0.0, 0.0, 0.0, 0.0, 0.0, 0.0, 0.0, 0.0, 0.0, 0.0, 0.0, 0.0, 0.0, 0.0, 0.0, 0.0, 0.0, 0.0, 0.0, 0.0, 0.0, 0.0, 0.0, 0.0, 0.0, 0.0, 0.0, 0.0, 0.0, 0.0, 0.0, 0.0, 0.0, 0.0, 0.0, 0.0, 0.0, 0.0, 0.0, 0.0, 0.0, 0.0, 0.0, 0.0, 0.0, 0.0, 0.0, 0.0, 0.0, 0.0, 0.0, 0.0, 0.0, 0.0, 0.0, 0.0, 0.0, 0.0, 0.0, 0.0, 0.0, 0.0, 0.0, 0.0, 0.0, 0.0, 0.0, 0.0, 0.0, 0.0, 0.0, 0.0, 0.0, 0.0, 0.0, 0.0, 0.0, 0.0, 0.0, 0.0, 0.0, 0.0, 0.0, 0.0, 0.0, 0.0, 0.0, 0.0, 0.0, 0.0, 0.0, 0.0, 0.0, 0.0, 0.0, 0.0, 0.0, 0.0, 0.0, 0.0, 0.0, 0.0, 0.0, 0.0, 0.0, 0.0, 0.0, 0.0, 0.0, 0.0, 0.0, 0.0, 0.0, 0.0, 0.0, 0.0, 0.0, 0.0, 0.0, 0.0, 0.0, 0.0, 0.0, 0.0, 0.0, 0.0, 0.0, 0.0, 0.0, 0.0, 0.0, 0.0, 0.0, 0.0, 0.0, 0.0, 0.0, 0.0, 0.0, 0.0, 0.0, 0.0, 0.0, 0.0, 0.0, 0.0, 0.0, 0.0, 0.0, 0.0, 0.0, 0.0, 0.0, 0.0, 0.0, 0.0, 0.0, 0.0, 0.0, 0.0, 0.0, 0.0, 0.0, 0.0, 0.0, 0.0, 0.0, 0.0, 0.0, 0.0, 0.0, 0.0, 0.0, 0.0, 0.0, 0.0, 0.0, 0.0, 0.0, 0.0, 0.0, 0.0, 0.0, 0.0, 0.0, 0.0, 0.0, 0.0, 0.0, 0.0, 0.0, 0.0, 0.0, 0.0, 0.0, 0.0, 0.0, 0.0, 0.0, 0.0, 0.0, 0.0, 0.0, 0.0, 0.0, 0.0, 0.0, 0.0, 0.0, 0.0, 0.0, 0.0, 0.0, 0.0, 0.0, 0.0, 0.0, 0.0, 0.0, 0.0, 0.0, 0.0, 0.0, 0.0, 0.0, 0.0, 0.0, 0.0, 0.0, 0.0, 0.0, 0.0, 0.0, 0.0, 0.0, 0.0, 0.0, 0.0, 0.0, 0.0, 0.0, 0.0, 0.0, 0.0, 0.0, 0.0, 0.0, 0.0, 0.0, 0.0, 0.0, 0.0, 0.0, 0.0, 0.0, 0.0, 0.0, 0.0, 0.0, 0.0, 0.0, 0.0, 0.0, 0.0, 0.0, 0.0, 0.0, 0.0, 0.0, 0.0, 0.0, 0.0, 0.0, 0.0, 0.0, 0.0, 0.0, 0.0, 0.0, 0.0, 0.0, 0.0, 0.0, 0.0, 0.0, 0.0, 0.0, 0.0, 0.0, 0.0, 0.0, 0.0, 0.0, 0.0, 0.0, 0.0, 0.0, 0.0, 0.0, 0.0, 0.0, 0.0, 0.0, 0.0, 0.0, 0.0, 0.0, 0.0, 0.0, 0.0, 0.0, 0.0, 0.0, 0.0, 0.0, 0.0, 0.0, 0.0, 0.0, 0.0, 0.0, 0.0, 0.0, 0.0, 0.0, 0.0, 0.0, 0.0, 0.0, 0.0, 0.0, 0.0, 0.0, 0.0, 0.0, 0.0, 0.0, 0.0, 0.0, 0.0, 0.0, 0.0, 0.0, 0.0, 0.0, 0.0, 0.0, 0.0, 0.0, 0.0, 0.0, 0.0, 0.0, 0.0, 0.0, 0.0, 0.0, 0.0, 0.0, 0.0, 0.0, 0.0, 0.0, 0.0, 0.0, 0.0, 0.0, 0.0, 0.0, 0.0, 0.0, 0.0, 0.0, 0.0, 0.0, 0.0, 0.0, 0.0, 0.0, 0.0, 0.0, 0.0, 0.0, 0.0, 0.0, 0.0, 0.0, 0.0, 0.0, 0.0, 0.0, 0.0, 0.0, 0.0, 0.0, 0.0, 0.0, 0.0, 0.0, 0.0, 0.0, 0.0, 0.0, 0.0, 0.0, 0.0, 0.0, 0.0, 0.0, 0.0, 0.0, 0.0, 0.0, 0.0, 0.0, 0.0, 0.0, 0.0, 0.0, 0.0, 0.0, 0.0, 0.0, 0.0, 0.0, 0.0, 0.0, 0.0, 0.0, 0.0, 0.0, 0.0, 0.0, 0.0, 0.0, 0.0, 0.0, 0.0, 0.0, 0.0, 0.0, 0.0, 0.0, 0.0, 0.0, 0.0, 0.0, 0.0, 0.0, 0.0, 0.0, 0.0, 0.0, 0.0, 0.0, 0.0, 0.0, 0.0, 0.0, 0.0, 0.0, 0.0, 0.0, 0.0, 0.0, 0.0, 0.0, 0.0, 0.0, 0.0, 0.0, 0.0, 0.0, 0.0, 0.0, 0.0, 0.0, 0.0, 0.0, 0.0, 0.0, 0.0, 0.0, 0.0, 0.0, 0.0, 0.0, 0.0, 0.0, 0.0, 0.0, 0.0, 0.0, 0.0, 0.0, 0.0, 0.0, 0.0, 0.0, 0.0, 0.0, 0.0, 0.0, 0.0, 0.0, 0.0, 0.0, 0.0, 0.0, 0.0, 0.0, 0.0, 0.0, 0.0, 0.0, 0.0, 0.0, 0.0, 0.0, 0.0, 0.0, 0.0, 0.0, 0.0, 0.0, 0.0, 0.0, 0.0, 0.0, 0.0, 0.0, 0.0, 0.0, 0.0, 0.0, 0.0, 0.0, 0.0, 0.0, 0.0, 0.0, 0.0, 0.0, 0.0, 0.0, 0.0, 0.0, 0.0, 0.0, 0.0, 0.0, 0.0, 0.0, 0.0, 0.0, 0.0, 0.0, 0.0, 0.0, 0.0, 0.0, 0.0, 0.0, 0.0, 0.0, 0.0, 0.0, 0.0, 0.0, 0.0, 0.0, 0.0, 0.0, 0.0, 0.0, 0.0, 0.0, 0.0, 0.0, 0.0, 0.0, 0.0, 0.0, 0.0, 0.0, 0.0, 0.0, 0.0, 0.0, 0.0, 0.0, 0.0, 0.0, 0.0, 0.0, 0.0, 0.0, 0.0, 0.0, 0.0, 0.0, 0.0, 0.0, 0.0, 0.0, 0.0, 0.0, 0.0, 0.0, 0.0, 0.0, 0.0, 0.0, 0.0, 0.0, 0.0, 0.0, 0.0, 0.0, 0.0, 0.0, 0.0, 0.0, 0.0, 0.0, 0.0, 0.0, 0.0, 0.0, 0.0, 0.0, 0.0, 0.0, 0.0, 0.0, 0.0, 0.0, 0.0, 0.0, 0.0, 0.0, 0.0, 0.0, 0.0, 0.0, 0.0, 0.0, 0.0, 0.0, 0.0, 0.0, 0.0, 0.0, 0.0, 0.0, 0.0, 0.0, 0.0, 0.0, 0.0, 0.0, 0.0, 0.0, 0.0, 0.0, 0.0, 0.0, 0.0, 0.0, 0.0, 0.0, 0.0, 0.0, 0.0, 0.0, 0.0, 0.0, 0.0, 0.0, 0.0, 0.0, 0.0, 0.0, 0.0, 0.0, 0.0, 0.0, 0.0, 0.0, 0.0, 0.0, 0.0, 0.0, 0.0, 0.0, 0.0, 0.0, 0.0, 0.0, 0.0, 0.0, 0.0, 0.0, 0.0, 0.0, 0.0, 0.0, 0.0, 0.0, 0.0, 0.0, 0.0, 0.0, 0.0, 0.0, 0.0, 0.0, 0.0, 0.0, 0.0, 0.0, 0.0, 0.0, 0.0, 0.0, 0.0, 0.0, 0.0, 0.0, 0.0, 0.0, 0.0, 0.0, 0.0, 0.0, 0.0, 0.0, 0.0, 0.0, 0.0, 0.0, 0.0, 0.0, 0.0, 0.0, 0.0, 0.0, 0.0, 0.0, 0.0, 0.0, 0.0, 0.0, 0.0, 0.0, 0.0, 0.0, 0.0, 0.0, 0.0, 0.0, 0.0, 0.0, 0.0, 0.0, 0.0, 0.0, 0.0, 0.0, 0.0, 0.0, 0.0, 0.0, 0.0, 0.0, 0.0, 0.0, 0.0, 0.0, 0.0, 0.0, 0.0, 0.0, 0.0, 0.0, 0.0, 0.0, 0.0, 0.0, 0.0, 0.0, 0.0, 0.0, 0.0, 0.0, 0.0, 0.0, 0.0, 0.0, 0.0, 0.0, 0.0, 0.0, 0.0, 0.0, 0.0, 0.0, 0.0, 0.0, 0.0, 0.0, 0.0, 0.0, 0.0, 0.0, 0.0, 0.0, 0.0, 0.0, 0.0, 0.0, 0.0, 0.0, 0.0, 0.0, 0.0, 0.0, 0.0, 0.0, 0.0, 0.0, 0.0, 0.0, 0.0, 0.0, 0.0, 0.0, 0.0, 0.0, 0.0, 0.0, 0.0, 0.0, 0.0, 0.0, 0.0, 0.0, 0.0, 0.0, 0.0, 0.0, 0.0, 0.0, 0.0, 0.0, 0.0, 0.0, 0.0, 0.0, 0.0, 0.0, 0.0, 0.0, 0.0, 0.0, 0.0, 0.0, 0.0, 0.0, 0.0, 0.0, 0.0, 0.0, 0.0, 0.0, 0.0, 0.0, 0.0, 0.0, 0.0, 0.0, 0.0, 0.0, 0.0, 0.0, 0.0, 0.0, 0.0, 0.0, 0.0, 0.0, 0.0, 0.0, 0.0, 0.0, 0.0, 0.0, 0.0, 0.0, 0.0, 0.0, 0.0, 0.0, 0.0, 0.0, 0.0, 0.0, 0.0, 0.0, 0.0, 0.0, 0.0, 0.0, 0.0, 0.0, 0.0, 0.0, 0.0, 0.0, 0.0, 0.0, 0.0, 0.0, 0.0, 0.0, 0.0, 0.0, 0.0, 0.0, 0.0, 0.0, 0.0, 0.0, 0.0, 0.0, 0.0, 0.0, 0.0, 0.0, 0.0, 0.0, 0.0, 0.0, 0.0, 0.0, 0.0, 0.0, 0.0, 0.0, 0.0, 0.0, 0.0, 0.0, 0.0, 0.0, 0.0, 0.0, 0.0, 0.0, 0.0, 0.0, 0.0, 0.0, 0.0, 0.0, 0.0, 0.0, 0.0, 0.0, 0.0, 0.0, 0.0, 0.0, 0.0, 0.0, 0.0, 0.0, 0.0, 0.0, 0.0, 0.0, 0.0, 0.0, 0.0, 0.0, 0.0, 0.0, 0.0, 0.0, 0.0, 0.0, 0.0, 0.0, 0.0, 0.0, 0.0, 0.0, 0.0, 0.0, 0.0, 0.0, 0.0, 0.0, 0.0, 0.0, 0.0, 0.0, 0.0, 0.0, 0.0, 0.0, 0.0, 0.0, 0.0, 0.0, 0.0, 0.0, 0.0, 0.0, 0.0, 0.0, 0.0, 0.0, 0.0, 0.0, 0.0, 0.0, 0.0, 0.0, 0.0, 0.0, 0.0, 0.0, 0.0, 0.0, 0.0, 0.0, 0.0, 0.0, 0.0, 0.0, 0.0, 0.0, 0.0, 0.0, 0.0, 0.0, 0.0, 0.0, 0.0, 0.0, 0.0, 0.0, 0.0, 0.0, 0.0, 0.0, 0.0, 0.0, 0.0, 0.0, 0.0, 0.0, 0.0, 0.0, 0.0, 0.0, 0.0, 0.0, 0.0, 0.0, 0.0, 0.0, 0.0, 0.0, 0.0, 0.0, 0.0, 0.0, 0.0, 0.0, 0.0, 0.0, 0.0, 0.0, 0.0, 0.0, 0.0, 0.0, 0.0, 0.0, 0.0, 0.0, 0.0, 0.0, 0.0, 0.0, 0.0, 0.0, 0.0, 0.0, 0.0, 0.0, 0.0, 0.0, 0.0, 0.0, 0.0, 0.0, 0.0, 0.0, 0.0, 0.0, 0.0, 0.0, 0.0, 0.0, 0.0, 0.0, 0.0, 0.0, 0.0, 0.0, 0.0, 0.0, 0.0, 0.0, 0.0, 0.0, 0.0, 0.0, 0.0, 0.0, 0.0, 0.0, 0.0, 0.0, 0.0, 0.0, 0.0, 0.0, 0.0, 0.0, 0.0, 0.0, 0.0, 0.0, 0.0, 0.0, 0.0, 0.0, 0.0, 0.0, 0.0, 0.0, 0.0, 0.0, 0.0, 0.0, 0.0, 0.0, 0.0, 0.0, 0.0, 0.0, 0.0, 0.0, 0.0, 0.0, 0.0, 0.0, 0.0, 0.0, 0.0, 0.0, 0.0, 0.0, 0.0, 0.0, 0.0, 0.0, 0.0, 0.0, 0.0, 0.0, 0.0, 0.0, 0.0, 0.0, 0.0, 0.0, 0.0, 0.0, 0.0, 0.0, 0.0, 0.0, 0.0, 0.0, 0.0, 0.0, 0.0, 0.0, 0.0, 0.0, 0.0, 0.0, 0.0, 0.0, 0.0, 0.0, 0.0, 0.0, 0.0, 0.0, 0.0, 0.0, 0.0, 0.0, 0.0, 0.0, 0.0, 0.0, 0.0, 0.0, 0.0, 0.0, 0.0, 0.0, 0.0, 0.0, 0.0, 0.0, 0.0, 0.0, 0.0, 0.0, 0.0, 0.0])
me_circle.materials.append(mat_sol)
me_circle.materials.append(mat_boutton)
me_circle.use_remesh_fix_poles = True
me_circle.use_remesh_preserve_attributes = False
me_circle.update()
me_plane_005 = bpy.data.meshes.new('Plane.005')
me_plane_005.from_pydata([(-0.02377, -5.013, 3.804e-07), (0.02377, -5.013, 3.804e-07), (-0.02377, 0.0, 0.0), (0.02377, 0.0, 0.0), (0.02377, 0.1467, 0.0), (-0.02377, 0.1467, 0.0), (-0.02377, -0.001228, 0.0), (0.02377, -0.001417, 0.0), (-0.1098, 0.0002308, 0.0), (0.1098, 0.0002308, 0.0), (0.1098, 0.002064, 0.0), (-0.1098, 0.002064, 0.0), (0.006075, 0.1774, 0.0), (-0.006075, 0.1774, 0.0), (-0.01531, 0.1615, 0.0), (0.01531, 0.1616, 0.0), (-0.02377, 0.005334, 0.0), (0.02377, 0.005334, 0.0), (-0.1098, 0.001148, 0.0), (0.1098, 0.001148, 0.0)], [], [(6, 7, 3, 2), (16, 17, 4, 5), (0, 1, 7, 6), (17, 3, 9, 19), (16, 5, 11, 18), (14, 15, 12, 13), (5, 4, 15, 14), (2, 16, 18, 8), (4, 17, 19, 10), (2, 3, 17, 16)])
_uv = me_plane_005.uv_layers.new(name='UVMap')
_uv.uv.foreach_set('vector', [0.0, 0.4996, 1.0, 0.4996, 1.0, 0.5, 0.0, 0.5, 0.0, 0.5004, 1.0, 0.5004, 1.0, 0.5115, 0.0, 0.5115, 0.0, 0.2921, 1.0, 0.2921, 1.0, 0.4996, 0.0, 0.4996, 1.0, 0.5004, 1.0, 0.5, 1.0, 0.5, 1.0, 0.5058, 0.0, 0.5004, 0.0, 0.5115, 0.0, 0.5115, 0.0, 0.5058, 0.04961, 0.5123, 0.9901, 0.5122, 1.0, 0.5123, 0.0, 0.5122, 0.0, 0.5115, 1.0, 0.5115, 0.9901, 0.5122, 0.04961, 0.5123, 0.0, 0.5, 0.0, 0.5004, 0.0, 0.5058, 0.0, 0.5, 1.0, 0.5115, 1.0, 0.5004, 1.0, 0.5058, 1.0, 0.5115, 0.0, 0.5, 1.0, 0.5, 1.0, 0.5004, 0.0, 0.5004])
me_plane_005.materials.append(mat_ligne)
me_plane_005.use_remesh_fix_poles = True
me_plane_005.use_remesh_preserve_attributes = False
me_plane_005.update()
me_plane_006 = bpy.data.meshes.new('Plane.006')
me_plane_006.from_pydata([(-0.02377, 0.0, 1.853e-09), (0.02377, 0.0, 1.853e-09), (-0.02377, 0.8909, -5.167e-08), (0.02377, 0.8909, -5.167e-08), (0.02377, 1.038, -5.167e-08), (-0.02377, 1.038, -5.167e-08), (-0.02377, 0.8896, -5.167e-08), (0.02377, 0.8895, -5.167e-08), (-0.1098, 0.8911, -5.167e-08), (-0.1098, 0.8929, -5.167e-08), (0.006075, 1.068, -5.167e-08), (-0.006075, 1.068, -5.167e-08), (-0.01531, 1.052, -5.167e-08), (0.01531, 1.052, -5.167e-08), (-0.02377, 0.8962, -5.167e-08), (0.02377, 0.8962, -5.167e-08), (0.1098, 0.892, -5.167e-08), (-0.02377, -2.302, -1.75e-07), (0.02377, -2.302, -1.75e-07), (0.02377, -2.448, -1.75e-07), (-0.02377, -2.448, -1.75e-07), (-0.02377, -2.3, -1.75e-07), (0.02377, -2.3, -1.75e-07), (-0.1098, -2.302, -1.75e-07), (0.1098, -2.302, -1.75e-07), (0.1098, -2.304, -1.75e-07), (-0.1098, -2.304, -1.75e-07), (0.006075, -2.479, -1.75e-07), (-0.006075, -2.479, -1.75e-07), (-0.01531, -2.463, -1.75e-07), (0.01531, -2.463, -1.75e-07), (-0.02377, -2.307, -1.75e-07), (0.02377, -2.307, -1.75e-07), (-0.1098, -2.303, -1.75e-07), (0.1098, -2.303, -1.75e-07)], [], [(6, 7, 3, 2), (14, 15, 4, 5), (0, 1, 7, 6), (15, 3, 16), (14, 5, 9, 8), (12, 13, 10, 11), (5, 4, 13, 12), (2, 14, 8), (4, 15, 16), (2, 3, 15, 14), (21, 17, 18, 22), (31, 20, 19, 32), (0, 21, 22, 1), (32, 34, 24, 18), (31, 33, 26, 20), (29, 28, 27, 30), (20, 29, 30, 19), (17, 23, 33, 31), (19, 25, 34, 32), (17, 31, 32, 18)])
_uv = me_plane_006.uv_layers.new(name='UVMap')
_uv.uv.foreach_set('vector', [0.0, 0.4996, 1.0, 0.4996, 1.0, 0.5, 0.0, 0.5, 0.0, 0.5004, 1.0, 0.5004, 1.0, 0.5115, 0.0, 0.5115, 0.0, 0.4068, 1.0, 0.4068, 1.0, 0.4996, 0.0, 0.4996, 1.0, 0.5004, 1.0, 0.5, 1.0, 0.5058, 0.0, 0.5004, 0.0, 0.5115, 0.0, 0.5115, 0.0, 0.5058, 0.04961, 0.5123, 0.9901, 0.5122, 1.0, 0.5123, 0.0, 0.5122, 0.0, 0.5115, 1.0, 0.5115, 0.9901, 0.5122, 0.04961, 0.5123, 0.0, 0.5, 0.0, 0.5004, 0.0, 0.5, 1.0, 0.5115, 1.0, 0.5004, 1.0, 0.5115, 0.0, 0.5, 1.0, 0.5, 1.0, 0.5004, 0.0, 0.5004, 0.0, 0.4996, 0.0, 0.5, 1.0, 0.5, 1.0, 0.4996, 0.0, 0.5004, 0.0, 0.5115, 1.0, 0.5115, 1.0, 0.5004, 0.0, 0.4068, 0.0, 0.4996, 1.0, 0.4996, 1.0, 0.4068, 1.0, 0.5004, 1.0, 0.5058, 1.0, 0.5, 1.0, 0.5, 0.0, 0.5004, 0.0, 0.5058, 0.0, 0.5115, 0.0, 0.5115, 0.04961, 0.5123, 0.0, 0.5122, 1.0, 0.5123, 0.9901, 0.5122, 0.0, 0.5115, 0.04961, 0.5123, 0.9901, 0.5122, 1.0, 0.5115, 0.0, 0.5, 0.0, 0.5, 0.0, 0.5058, 0.0, 0.5004, 1.0, 0.5115, 1.0, 0.5115, 1.0, 0.5058, 1.0, 0.5004, 0.0, 0.5, 0.0, 0.5004, 1.0, 0.5004, 1.0, 0.5])
me_plane_006.materials.append(mat_point_a)
me_plane_006.use_remesh_fix_poles = True
me_plane_006.use_remesh_preserve_attributes = False
me_plane_006.update()
me_plane_009 = bpy.data.meshes.new('Plane.009')
me_plane_009.from_pydata([(-0.02377, 0.0, 0.0), (0.02377, 0.0, 0.0), (-0.02377, -0.001228, 0.0), (0.02377, -0.001417, 0.0), (-0.02377, -0.2473, 1.868e-08), (0.02377, -0.2475, 1.868e-08)], [], [(2, 3, 1, 0), (4, 5, 3, 2)])
_uv = me_plane_009.uv_layers.new(name='UVMap')
_uv.uv.foreach_set('vector', [0.0, 0.4996, 1.0, 0.4996, 1.0, 0.5, 0.0, 0.5, 0.0, 0.4894, 1.0, 0.4894, 1.0, 0.4996, 0.0, 0.4996])
me_plane_009.materials.append(mat_ligne)
me_plane_009.use_remesh_fix_poles = True
me_plane_009.use_remesh_preserve_attributes = False
me_plane_009.update()
me_plane_010 = bpy.data.meshes.new('Plane.010')
me_plane_010.from_pydata([(-0.02377, 0.0, 1.853e-09), (0.02377, 0.0, 1.853e-09), (-0.02377, 3.866, -3.117e-07), (0.02377, 3.866, -3.117e-07), (0.02377, 4.012, -3.117e-07), (-0.02377, 4.012, -3.117e-07), (-0.02377, 3.864, -3.117e-07), (0.02377, 3.864, -3.117e-07), (-0.1098, 3.866, -3.117e-07), (-0.1098, 3.868, -3.117e-07), (0.006075, 4.043, -3.117e-07), (-0.006075, 4.043, -3.117e-07), (-0.01531, 4.027, -3.117e-07), (0.01531, 4.027, -3.117e-07), (-0.02377, 3.871, -3.117e-07), (0.02377, 3.871, -3.117e-07), (0.1098, 3.867, -3.117e-07), (-0.02377, -2.302, -1.75e-07), (0.02377, -2.302, -1.75e-07), (0.02377, -2.448, -1.75e-07), (-0.02377, -2.448, -1.75e-07), (-0.02377, -2.3, -1.75e-07), (0.02377, -2.3, -1.75e-07), (-0.1098, -2.302, -1.75e-07), (0.1098, -2.302, -1.75e-07), (0.1098, -2.304, -1.75e-07), (-0.1098, -2.304, -1.75e-07), (0.006075, -2.479, -1.75e-07), (-0.006075, -2.479, -1.75e-07), (-0.01531, -2.463, -1.75e-07), (0.01531, -2.463, -1.75e-07), (-0.02377, -2.307, -1.75e-07), (0.02377, -2.307, -1.75e-07), (-0.1098, -2.303, -1.75e-07), (0.1098, -2.303, -1.75e-07)], [], [(6, 7, 3, 2), (14, 15, 4, 5), (0, 1, 7, 6), (15, 3, 16), (14, 5, 9, 8), (12, 13, 10, 11), (5, 4, 13, 12), (2, 14, 8), (4, 15, 16), (2, 3, 15, 14), (21, 17, 18, 22), (31, 20, 19, 32), (0, 21, 22, 1), (32, 34, 24, 18), (31, 33, 26, 20), (29, 28, 27, 30), (20, 29, 30, 19), (17, 23, 33, 31), (19, 25, 34, 32), (17, 31, 32, 18)])
_uv = me_plane_010.uv_layers.new(name='UVMap')
_uv.uv.foreach_set('vector', [0.0, 0.4996, 1.0, 0.4996, 1.0, 0.5, 0.0, 0.5, 0.0, 0.5004, 1.0, 0.5004, 1.0, 0.5115, 0.0, 0.5115, 0.0, 0.4068, 1.0, 0.4068, 1.0, 0.4996, 0.0, 0.4996, 1.0, 0.5004, 1.0, 0.5, 1.0, 0.5058, 0.0, 0.5004, 0.0, 0.5115, 0.0, 0.5115, 0.0, 0.5058, 0.04961, 0.5123, 0.9901, 0.5122, 1.0, 0.5123, 0.0, 0.5122, 0.0, 0.5115, 1.0, 0.5115, 0.9901, 0.5122, 0.04961, 0.5123, 0.0, 0.5, 0.0, 0.5004, 0.0, 0.5, 1.0, 0.5115, 1.0, 0.5004, 1.0, 0.5115, 0.0, 0.5, 1.0, 0.5, 1.0, 0.5004, 0.0, 0.5004, 0.0, 0.4996, 0.0, 0.5, 1.0, 0.5, 1.0, 0.4996, 0.0, 0.5004, 0.0, 0.5115, 1.0, 0.5115, 1.0, 0.5004, 0.0, 0.4068, 0.0, 0.4996, 1.0, 0.4996, 1.0, 0.4068, 1.0, 0.5004, 1.0, 0.5058, 1.0, 0.5, 1.0, 0.5, 0.0, 0.5004, 0.0, 0.5058, 0.0, 0.5115, 0.0, 0.5115, 0.04961, 0.5123, 0.0, 0.5122, 1.0, 0.5123, 0.9901, 0.5122, 0.0, 0.5115, 0.04961, 0.5123, 0.9901, 0.5122, 1.0, 0.5115, 0.0, 0.5, 0.0, 0.5, 0.0, 0.5058, 0.0, 0.5004, 1.0, 0.5115, 1.0, 0.5115, 1.0, 0.5058, 1.0, 0.5004, 0.0, 0.5, 0.0, 0.5004, 1.0, 0.5004, 1.0, 0.5])
me_plane_010.materials.append(mat_point_b)
me_plane_010.use_remesh_fix_poles = True
me_plane_010.use_remesh_preserve_attributes = False
me_plane_010.update()

# ---- curves / text
txt_text = bpy.data.curves.new('Text', 'FONT')
txt_text.dimensions = '2D'
txt_text.body = 'Δ'
txt_text.materials.append(mat_point_a)
txt_text_005 = bpy.data.curves.new('Text.005', 'FONT')
txt_text_005.dimensions = '2D'
txt_text_005.body = 'Δ'
txt_text_005.materials.append(mat_point_b)
txt_text_004 = bpy.data.curves.new('Text.004', 'FONT')
txt_text_004.dimensions = '2D'
txt_text_004.body = 'A'
txt_text_004.materials.append(mat_point_a)
txt_text_001 = bpy.data.curves.new('Text.001', 'FONT')
txt_text_001.dimensions = '2D'
txt_text_001.body = 't'
txt_text_001.materials.append(mat_point_a)
txt_text_011 = bpy.data.curves.new('Text.011', 'FONT')
txt_text_011.dimensions = '2D'
txt_text_011.body = 'ultrasons\nréfléchis en A'
txt_text_011.materials.append(mat_point_a)
txt_text_011.align_x = 'CENTER'
txt_text_011.space_line = 0.7
txt_text_012 = bpy.data.curves.new('Text.012', 'FONT')
txt_text_012.dimensions = '2D'
txt_text_012.body = 'ultrasons\nréfléchis en B'
txt_text_012.materials.append(mat_point_b)
txt_text_012.align_x = 'CENTER'
txt_text_012.space_line = 0.7
txt_text_013 = bpy.data.curves.new('Text.013', 'FONT')
txt_text_013.dimensions = '2D'
txt_text_013.body = 'Temps'
txt_text_013.materials.append(mat_ligne)
txt_text_014 = bpy.data.curves.new('Text.014', 'FONT')
txt_text_014.dimensions = '2D'
txt_text_014.body = 'émission'
txt_text_014.materials.append(mat_ligne)
txt_text_014.align_x = 'CENTER'
txt_text_014.space_line = 0.7
txt_text_002 = bpy.data.curves.new('Text.002', 'FONT')
txt_text_002.dimensions = '2D'
txt_text_002.body = 't'
txt_text_002.materials.append(mat_point_b)
txt_text_003 = bpy.data.curves.new('Text.003', 'FONT')
txt_text_003.dimensions = '2D'
txt_text_003.body = 'B'
txt_text_003.materials.append(mat_point_b)

# ---- objects
ob_arc_emission = bpy.data.objects.new('Arc emission', me_cube_002)
ob_arc_emission_001 = bpy.data.objects.new('Arc emission.001', me_cube_003)
ob_arc_emission_002 = bpy.data.objects.new('Arc emission.002', me_cube_004)
ob_circle = bpy.data.objects.new('Circle', me_circle_008)
ob_circle_001 = bpy.data.objects.new('Circle.001', me_circle_009)
ob_text = bpy.data.objects.new('Text', txt_text)
ob_text_001 = bpy.data.objects.new('Text.001', txt_text_005)
ob_sol_herbeux = bpy.data.objects.new('sol herbeux', me_circle)
ob_camera = bpy.data.objects.new('Camera', cam_camera_002)
ob_sun = bpy.data.objects.new('Sun', light_sun_001)
ob_texte_luciole_004 = bpy.data.objects.new('Texte luciole.004', txt_text_004)
ob_texte_luciole_001 = bpy.data.objects.new('Texte luciole.001', txt_text_001)
ob_texte_luciole_005 = bpy.data.objects.new('Texte luciole.005', txt_text_011)
ob_texte_luciole_006 = bpy.data.objects.new('Texte luciole.006', txt_text_012)
ob_texte_luciole_007 = bpy.data.objects.new('Texte luciole.007', txt_text_013)
ob_texte_luciole_008 = bpy.data.objects.new('Texte luciole.008', txt_text_014)
ob_texte_luciole_002 = bpy.data.objects.new('Texte luciole.002', txt_text_002)
ob_texte_luciole_003 = bpy.data.objects.new('Texte luciole.003', txt_text_003)
ob_fleche_001 = bpy.data.objects.new('Fleche.001', me_plane_005)
ob_fleche_002 = bpy.data.objects.new('Fleche.002', me_plane_006)
ob_fleche_003 = bpy.data.objects.new('Fleche.003', me_plane_009)
ob_fleche_004 = bpy.data.objects.new('Fleche.004', me_plane_010)

# ---- transforms, parenting, visibility, modifiers, constraints
ob_arc_emission.location = (-1.579e-07, -2.32, 1.293)
ob_arc_emission.rotation_euler = (-0.2674, 9.996e-09, -1.31e-08)
ob_arc_emission.scale = (1.874, 0.3835, 1.652)
ob_arc_emission.hide_render = True
ob_arc_emission_001.location = (-1.622e-07, -2.614, 1.097)
ob_arc_emission_001.rotation_euler = (2.789, -9.984e-08, -6.962e-08)
ob_arc_emission_001.scale = (0.3103, 0.3103, 1.337)
ob_arc_emission_001.hide_render = True
ob_arc_emission_002.location = (-1.771e-07, -2.211, 1.841)
ob_arc_emission_002.rotation_euler = (3.109, -8.884e-08, -8.596e-08)
ob_arc_emission_002.scale = (0.3103, 0.3103, 1.337)
ob_arc_emission_002.hide_render = True
ob_circle.location = (-1.635e-07, -2.383, 0.9941)
ob_circle.rotation_euler = (-0.0, 1.571, 0.0)
ob_circle.visible_shadow = False
_m = ob_circle.modifiers.new('Subdivision', 'SUBSURF')
_m.levels = 2
_m = ob_circle.modifiers.new('Solidify', 'SOLIDIFY')
_m.thickness = 0.03
ob_circle_001.location = (-1.635e-07, -3.357, 1.048)
ob_circle_001.rotation_euler = (-0.0, 1.571, 0.0)
ob_circle_001.scale = (0.7097, 1.0, 1.0)
ob_circle_001.visible_shadow = False
_m = ob_circle_001.modifiers.new('Subdivision', 'SUBSURF')
_m.levels = 2
_m = ob_circle_001.modifiers.new('Solidify', 'SOLIDIFY')
_m.thickness = 0.03
ob_text.location = (-1.028e-07, -1.586, 0.7598)
ob_text.rotation_euler = (1.571, -0.0, 4.712)
ob_text.scale = (0.2573, 0.2573, 0.2573)
ob_text.visible_shadow = False
ob_text_001.location = (-1.5e-07, -2.581, 0.8454)
ob_text_001.rotation_euler = (1.571, -0.0, 4.712)
ob_text_001.scale = (0.2573, 0.2573, 0.2573)
ob_text_001.visible_shadow = False
ob_sol_herbeux.location = (0.0, -4.568, -0.2497)
ob_sol_herbeux.scale = (1.198, 1.198, 1.198)
ob_sol_herbeux.hide_render = True
ob_sol_herbeux.visible_shadow = False
_m = ob_sol_herbeux.modifiers.new('ParticleSystem', 'PARTICLE_SYSTEM')
ob_camera.location = (-6.223, -2.64, 1.651)
ob_camera.rotation_euler = (1.571, -0.0, -1.571)
ob_sun.location = (0.0, 0.0, 1.583)
ob_sun.rotation_euler = (0.4373, -0.9812, -0.1344)
ob_texte_luciole_004.location = (-0.3421, -1.862, 0.6605)
ob_texte_luciole_004.rotation_euler = (1.571, 4.371e-08, -1.571)
ob_texte_luciole_004.scale = (0.2767, 0.2767, 0.2767)
ob_texte_luciole_004.visible_shadow = False
ob_texte_luciole_004.display.show_shadows = False
ob_texte_luciole_001.location = (-0.3831, -1.756, 0.7595)
ob_texte_luciole_001.rotation_euler = (1.571, 4.371e-08, -1.571)
ob_texte_luciole_001.scale = (0.3458, 0.3458, 0.3458)
ob_texte_luciole_001.visible_shadow = False
ob_texte_luciole_001.display.show_shadows = False
ob_texte_luciole_005.location = (-0.3831, -2.37, 2.411)
ob_texte_luciole_005.rotation_euler = (1.571, 4.371e-08, -1.571)
ob_texte_luciole_005.scale = (0.3458, 0.3458, 0.3458)
ob_texte_luciole_005.visible_shadow = False
ob_texte_luciole_005.display.show_shadows = False
ob_texte_luciole_006.location = (-0.3831, -3.335, 1.892)
ob_texte_luciole_006.rotation_euler = (1.571, 4.371e-08, -1.571)
ob_texte_luciole_006.scale = (0.3458, 0.3458, 0.3458)
ob_texte_luciole_006.visible_shadow = False
ob_texte_luciole_006.display.show_shadows = False
ob_texte_luciole_007.location = (-0.3831, -3.922, 0.9565)
ob_texte_luciole_007.rotation_euler = (1.571, 4.371e-08, -1.571)
ob_texte_luciole_007.scale = (0.3458, 0.3458, 0.3458)
ob_texte_luciole_007.visible_shadow = False
ob_texte_luciole_007.display.show_shadows = False
ob_texte_luciole_008.location = (-0.3831, -1.146, 1.359)
ob_texte_luciole_008.rotation_euler = (1.571, 4.371e-08, -1.571)
ob_texte_luciole_008.scale = (0.3458, 0.3458, 0.3458)
ob_texte_luciole_008.visible_shadow = False
ob_texte_luciole_008.display.show_shadows = False
ob_texte_luciole_002.location = (-0.2786, -2.753, 0.8447)
ob_texte_luciole_002.rotation_euler = (1.571, 4.371e-08, -1.571)
ob_texte_luciole_002.scale = (0.3458, 0.3458, 0.3458)
ob_texte_luciole_002.visible_shadow = False
ob_texte_luciole_002.display.show_shadows = False
ob_texte_luciole_003.location = (-0.2786, -2.869, 0.737)
ob_texte_luciole_003.rotation_euler = (1.571, 4.371e-08, -1.571)
ob_texte_luciole_003.scale = (0.2767, 0.2767, 0.2767)
ob_texte_luciole_003.visible_shadow = False
ob_texte_luciole_003.display.show_shadows = False
ob_fleche_001.location = (-0.3519, -4.252, 1.202)
ob_fleche_001.rotation_euler = (3.142, -1.571, 0.0)
ob_fleche_001.scale = (0.6492, 0.6492, 0.6492)
ob_fleche_001.visible_shadow = False
ob_fleche_002.location = (-0.3519, -1.933, 1.008)
ob_fleche_002.rotation_euler = (3.142, -1.571, 0.0)
ob_fleche_002.scale = (0.3302, 0.3302, 0.3302)
ob_fleche_002.visible_shadow = False
ob_fleche_003.location = (-0.3519, -1.127, 1.163)
ob_fleche_003.rotation_euler = (4.712, 4.371e-08, -1.571)
ob_fleche_003.scale = (0.6492, 0.6492, 0.6492)
ob_fleche_003.visible_shadow = False
ob_fleche_004.location = (-0.3519, -1.933, 1.098)
ob_fleche_004.rotation_euler = (3.142, -1.571, 0.0)
ob_fleche_004.scale = (0.3302, 0.3302, 0.3302)
ob_fleche_004.visible_shadow = False

# ---- collection membership
scene.collection.objects.link(ob_arc_emission)
scene.collection.objects.link(ob_arc_emission_001)
scene.collection.objects.link(ob_arc_emission_002)
scene.collection.objects.link(ob_circle)
scene.collection.objects.link(ob_circle_001)
scene.collection.objects.link(ob_text)
scene.collection.objects.link(ob_text_001)
col_fond.objects.link(ob_sol_herbeux)
col_fond.objects.link(ob_camera)
col_fond.objects.link(ob_sun)
col_point_a.objects.link(ob_texte_luciole_004)
col_point_a.objects.link(ob_texte_luciole_001)
col_point_a.objects.link(ob_texte_luciole_005)
col_point_a.objects.link(ob_texte_luciole_006)
col_point_a.objects.link(ob_texte_luciole_007)
col_point_a.objects.link(ob_texte_luciole_008)
col_point_b.objects.link(ob_texte_luciole_002)
col_point_b.objects.link(ob_texte_luciole_003)
col_foetus.objects.link(ob_fleche_001)
col_foetus.objects.link(ob_fleche_002)
col_foetus.objects.link(ob_fleche_003)
col_foetus.objects.link(ob_fleche_004)

# ---- scene / render settings (as saved in the file)
scene.camera = ob_camera
scene.frame_start = 1; scene.frame_end = 63; scene.frame_set(0)
scene.render.engine = 'BLENDER_EEVEE_NEXT'
scene.render.image_settings.quality = 80
scene.render.image_settings.compression = 100
scene.render.image_settings.color_management = 'OVERRIDE'
scene.render.resolution_x = 1746
scene.render.resolution_percentage = 40
scene.render.fps = 30
scene.render.film_transparent = True
scene.cycles.sampling_pattern = 'TABULATED_SOBOL'
scene.cycles.adaptive_threshold = 0.05
scene.cycles.use_light_tree = False
scene.eevee.taa_samples = 8
scene.eevee.taa_render_samples = 32
scene.view_settings.view_transform = 'Filmic'
bpy.context.view_layer.update()
